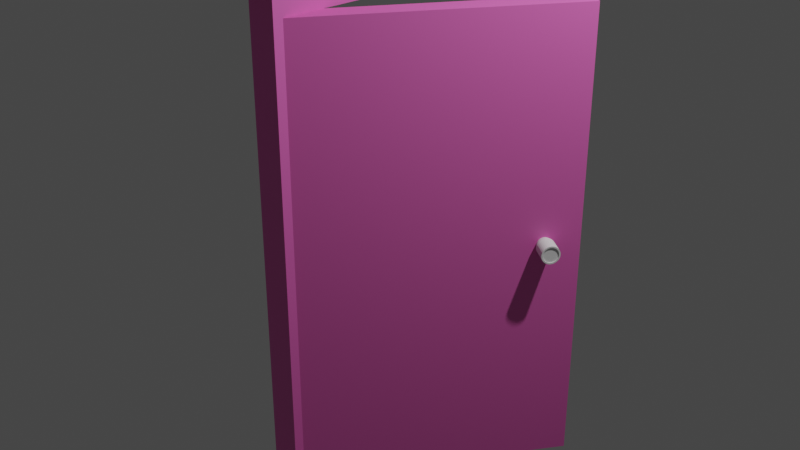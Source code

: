 # Source: door.blend  (saved by Blender 3.6.14; exported with 4.5.12 LTS)
import bpy
from mathutils import Matrix  # noqa: F401  (used for matrix-valued properties, if any)

bpy.ops.wm.read_factory_settings(use_empty=True)
scene = bpy.context.scene
scene.name = 'Scene'

# ---- collections
col_collection = bpy.data.collections.new('Collection'); scene.collection.children.link(col_collection)

# ---- materials (node trees are filled in below, after node groups)
mat_material = bpy.data.materials.new('Material')
mat_material.alpha_threshold = 0.0
mat_material.use_transparent_shadow = False
mat_material.roughness = 0.5
mat_material.line_color = (0.0, 0.0, 0.0, 1.0)

# ---- material node trees
mat_material.use_nodes = True; mat_material.node_tree.nodes.clear()
_N = mat_material.node_tree.nodes; _L = mat_material.node_tree.links
n0 = _N.new('ShaderNodeOutputMaterial'); n0.name = 'Material Output'; n0.location = (300, 300)
n1 = _N.new('ShaderNodeBsdfPrincipled'); n1.name = 'Principled BSDF'; n1.location = (10, 300)
n1.distribution = 'GGX'
n1.subsurface_method = 'RANDOM_WALK_SKIN'
n1.inputs[0].default_value = (0.8, 0.1386, 0.496, 1.0)
n1.inputs[3].default_value = 1.45
n1.inputs[27].default_value = (0.0, 0.0, 0.0, 1.0)
n1.inputs[28].default_value = 1.0
_L.new(n1.outputs[0], n0.inputs[0])
n0.is_active_output = True

# ---- world
world_world = bpy.data.worlds.new('World'); scene.world = world_world
world_world.use_nodes = True; world_world.node_tree.nodes.clear()
_N = world_world.node_tree.nodes; _L = world_world.node_tree.links
n0 = _N.new('ShaderNodeOutputWorld'); n0.name = 'World Output'; n0.location = (300, 300)
n1 = _N.new('ShaderNodeBackground'); n1.name = 'Background'; n1.location = (10, 300)
n1.inputs[0].default_value = (0.05088, 0.05088, 0.05088, 1.0)
_L.new(n1.outputs[0], n0.inputs[0])
n0.is_active_output = True
world_world.color = (0.05088, 0.05088, 0.05088)
world_world.use_sun_shadow = False
world_world.sun_shadow_jitter_overblur = 0.0

# ---- cameras
cam_camera = bpy.data.cameras.new('Camera')
cam_camera.clip_end = 100.0
cam_camera.ortho_scale = 7.314

# ---- lights
light_light = bpy.data.lights.new('Light', 'POINT')
light_light.transmission_factor = 0.0
light_light.energy = 1000.0
light_light.shadow_soft_size = 0.1
light_light.shadow_maximum_resolution = 0.006
light_light.use_absolute_resolution = True

# ---- meshes
me_cube = bpy.data.meshes.new('Cube')
me_cube.from_pydata([(0.1634, 1.35, -2.398), (0.1634, 1.35, 2.398), (0.1634, -1.35, -2.398), (0.1634, -1.35, 2.398), (-0.1634, 1.35, -2.398), (-0.1634, 1.35, 2.398), (-0.1634, -1.35, -2.398), (-0.1634, -1.35, 2.398), (-0.1634, 1.574, 2.623), (-0.1634, -1.574, 2.623), (0.1634, 1.574, -2.623), (0.1634, 1.574, 2.623), (-0.1634, -1.574, -2.623), (0.1634, -1.574, -2.623), (0.1634, -1.574, 2.623), (-0.1634, 1.574, -2.623), (-0.1634, 1.35, 2.398), (-0.1634, -1.35, 2.398), (0.1634, 1.35, -2.398), (0.1634, 1.35, 2.398), (-0.1634, -1.35, -2.398), (0.1634, -1.35, -2.398), (0.1634, -1.35, 2.398), (-0.1634, 1.35, -2.398), (0.1634, 1.574, 2.623), (-0.1634, -1.574, 2.623), (0.1634, -1.574, 2.623), (-0.1634, 1.574, 2.623), (0.1634, 1.35, 2.398), (-0.1634, -1.35, 2.398), (0.1634, -1.35, 2.398), (-0.1634, 1.35, 2.398), (0.1634, 1.35, 2.398), (-0.1634, -1.35, 2.398), (0.1634, -1.35, 2.398), (-0.1634, 1.35, 2.398), (-0.1634, 1.574, 2.623), (0.1634, 1.574, -2.623), (-0.1634, 1.574, -2.623), (0.1634, 1.574, 2.623), (-0.1634, 1.35, 2.398), (0.1634, 1.35, -2.398), (-0.1634, 1.35, -2.398), (0.1634, 1.35, 2.398), (-0.1634, 1.35, 2.398), (0.1634, 1.35, -2.398), (-0.1634, 1.35, -2.398), (0.1634, 1.35, 2.398), (0.1634, 1.35, 2.398), (-0.1634, 1.35, 2.398), (-0.1634, -1.574, -2.623), (-0.1634, -1.35, -2.398), (-0.1634, -1.35, -2.398), (0.1634, 1.574, -2.623), (0.1634, -1.574, -2.623), (-0.1634, 1.574, -2.623), (0.1634, 1.35, -2.398), (0.1634, -1.35, -2.398), (-0.1634, 1.35, -2.398), (0.1634, 1.35, -2.398), (0.1634, -1.35, -2.398), (-0.1634, 1.35, -2.398), (0.1634, 1.35, -2.398), (-0.1634, 1.35, -2.398), (-0.1634, -1.574, 2.623), (0.1634, -1.574, -2.623), (-0.1634, -1.35, 2.398), (0.1634, -1.35, -2.398), (-0.1634, -1.35, 2.398), (0.1634, -1.35, -2.398), (0.1634, -1.472, 2.398), (-0.1634, -1.574, -2.623), (0.1634, -1.574, 2.623), (-0.1634, -1.35, -2.398), (0.1634, -1.35, 2.398), (-0.1634, -1.35, -2.398), (0.1634, -1.35, 2.398), (-0.1634, -1.35, 2.398), (-0.1634, -1.35, -2.398), (0.1634, -1.472, -2.398), (0.1634, -1.472, -2.398), (0.1634, -1.472, 2.398), (-0.03215, -1.35, -2.398), (-0.03215, -1.35, 2.398), (0.1634, -1.472, -2.398), (0.1634, -1.472, 2.398), (-0.03215, -1.35, -2.398), (-0.03215, -1.35, 2.398), (1.626, 0.8685, -2.398), (1.626, 0.8685, 2.398), (1.43, 0.9907, -2.398), (1.43, 0.9907, 2.398), (0.1634, -1.801, 2.829), (0.1634, 1.801, 2.829), (-0.1634, 1.801, 2.829), (-0.1634, -1.801, 2.829), (-0.1634, -2.022, -2.805), (-0.1634, 2.022, -2.805), (0.1634, 2.022, -2.805), (0.1634, -2.022, -2.805), (0.1634, 2.022, -2.805), (-0.1634, 2.022, -2.805), (-0.1634, -2.022, -2.805), (0.1634, -2.022, -2.805), (-0.1634, 2.022, -2.805), (0.1634, 2.022, -2.805), (-0.1634, -2.022, -2.805), (0.1634, -2.022, -2.805)], [], [(65, 71, 12, 13), (54, 13, 12, 50), (67, 2, 21, 69), (64, 72, 14, 9), (43, 1, 19, 47), (55, 15, 10, 53), (40, 5, 8, 36), (28, 1, 11, 24), (29, 7, 9, 25), (57, 2, 13, 54), (58, 4, 15, 55), (41, 0, 10, 37), (73, 6, 12, 71), (74, 3, 14, 72), (63, 46, 23, 61), (79, 69, 21, 60), (30, 3, 22, 34), (56, 0, 18, 59), (42, 4, 23, 46), (31, 5, 16, 35), (51, 6, 20, 52), (66, 7, 17, 68), (7, 29, 33, 17), (58, 31, 35, 61), (1, 28, 32, 19), (57, 30, 34, 60), (76, 70, 34, 22), (44, 49, 35, 16), (5, 31, 27, 8), (3, 30, 26, 14), (51, 29, 25, 50), (56, 28, 24, 53), (8, 27, 24, 11), (14, 26, 25, 9), (68, 77, 49, 44), (19, 32, 48, 47), (5, 40, 44, 16), (73, 42, 46, 75), (59, 18, 45, 62), (78, 75, 46, 63), (1, 43, 39, 11), (4, 42, 38, 15), (67, 41, 37, 65), (66, 40, 36, 64), (74, 43, 47, 76), (8, 11, 39, 36), (0, 41, 45, 18), (10, 15, 38, 37), (79, 70, 81, 80), (32, 59, 62, 48), (0, 56, 53, 10), (6, 51, 50, 12), (2, 57, 60, 21), (4, 58, 61, 23), (29, 51, 52, 33), (28, 56, 59, 32), (70, 79, 60, 34), (49, 63, 61, 35), (31, 58, 55, 27), (30, 57, 54, 26), (27, 55, 53, 24), (26, 54, 50, 25), (78, 63, 62, 79), (33, 52, 78, 77), (3, 74, 76, 22), (7, 66, 64, 9), (2, 67, 65, 13), (52, 20, 75, 78), (6, 73, 75, 20), (17, 33, 77, 68), (47, 48, 70, 76), (40, 66, 68, 44), (62, 45, 69, 79), (43, 74, 72, 39), (42, 73, 71, 38), (39, 72, 92, 93), (41, 67, 69, 45), (37, 38, 97, 98), (44, 68, 70, 48), (48, 62, 63, 49), (80, 81, 85, 84), (78, 79, 80, 82), (77, 78, 82, 83), (70, 77, 83, 81), (86, 84, 88, 90), (81, 83, 87, 85), (83, 82, 86, 87), (82, 80, 84, 86), (89, 91, 90, 88), (84, 85, 89, 88), (85, 87, 91, 89), (87, 86, 90, 91), (94, 93, 92, 95), (36, 39, 93, 94), (64, 36, 94, 95), (72, 64, 95, 92), (71, 65, 99, 96), (38, 71, 96, 97), (65, 37, 98, 99), (102, 103, 107, 106), (97, 101, 100, 98), (96, 102, 101, 97), (99, 103, 102, 96), (98, 100, 103, 99), (105, 104, 106, 107), (100, 101, 104, 105), (103, 100, 105, 107), (101, 102, 106, 104)])
_uv = me_cube.uv_layers.new(name='UVMap')
_uv.uv.foreach_set('vector', [0.625, 0.75, 0.875, 0.75, 0.875, 0.75, 0.625, 0.75, 0.625, 0.75, 0.625, 0.75, 0.625, 1.0, 0.625, 1.0, 0.6143, 0.7322, 0.6143, 0.7322, 0.6143, 0.7322, 0.6143, 0.7322, 0.125, 0.75, 0.375, 0.75, 0.375, 0.75, 0.125, 0.75, 0.3857, 0.5178, 0.3857, 0.5178, 0.3857, 0.5178, 0.3857, 0.5178, 0.625, 0.25, 0.625, 0.25, 0.625, 0.5, 0.625, 0.5, 0.3857, 0.2322, 0.3857, 0.2322, 0.375, 0.25, 0.375, 0.25, 0.3857, 0.5178, 0.3857, 0.5178, 0.375, 0.5, 0.375, 0.5, 0.3857, 0.0178, 0.3857, 0.0178, 0.375, 0.0, 0.375, 0.0, 0.6143, 0.7322, 0.6143, 0.7322, 0.625, 0.75, 0.625, 0.75, 0.6143, 0.2322, 0.6143, 0.2322, 0.625, 0.25, 0.625, 0.25, 0.6143, 0.5178, 0.6143, 0.5178, 0.625, 0.5, 0.625, 0.5, 0.6143, 0.0178, 0.6143, 0.0178, 0.625, 0.0, 0.625, 0.0, 0.3857, 0.7322, 0.3857, 0.7322, 0.375, 0.75, 0.375, 0.75, 0.6143, 0.2322, 0.6143, 0.2322, 0.6143, 0.2322, 0.6143, 0.2322, 0.6143, 0.7322, 0.6143, 0.7322, 0.6143, 0.7322, 0.6143, 0.7322, 0.3857, 0.7322, 0.3857, 0.7322, 0.3857, 0.7322, 0.3857, 0.7322, 0.6143, 0.5178, 0.6143, 0.5178, 0.6143, 0.5178, 0.6143, 0.5178, 0.6143, 0.2322, 0.6143, 0.2322, 0.6143, 0.2322, 0.6143, 0.2322, 0.3857, 0.2322, 0.3857, 0.2322, 0.3857, 0.2322, 0.3857, 0.2322, 0.6143, 0.0178, 0.6143, 0.0178, 0.6143, 0.0178, 0.6143, 0.0178, 0.3857, 0.0178, 0.3857, 0.0178, 0.3857, 0.0178, 0.3857, 0.0178, 0.3857, 0.0178, 0.3857, 0.0178, 0.3857, 0.0178, 0.3857, 0.0178, 0.6143, 0.2322, 0.3857, 0.2322, 0.3857, 0.2322, 0.6143, 0.2322, 0.3857, 0.5178, 0.3857, 0.5178, 0.3857, 0.5178, 0.3857, 0.5178, 0.6143, 0.7322, 0.3857, 0.7322, 0.3857, 0.7322, 0.6143, 0.7322, 0.3857, 0.7322, 0.3857, 0.7322, 0.3857, 0.7322, 0.3857, 0.7322, 0.3857, 0.2322, 0.3857, 0.2322, 0.3857, 0.2322, 0.3857, 0.2322, 0.3857, 0.2322, 0.3857, 0.2322, 0.375, 0.25, 0.375, 0.25, 0.3857, 0.7322, 0.3857, 0.7322, 0.375, 0.75, 0.375, 0.75, 0.6143, 0.0178, 0.3857, 0.0178, 0.375, 0.0, 0.625, 0.0, 0.6143, 0.5178, 0.3857, 0.5178, 0.375, 0.5, 0.625, 0.5, 0.375, 0.25, 0.375, 0.25, 0.375, 0.5, 0.375, 0.5, 0.375, 0.75, 0.375, 0.75, 0.375, 1.0, 0.375, 1.0, 0.3857, 0.0178, 0.3857, 0.0178, 0.3857, 0.2322, 0.3857, 0.2322, 0.3857, 0.5178, 0.3857, 0.5178, 0.3857, 0.5178, 0.3857, 0.5178, 0.3857, 0.2322, 0.3857, 0.2322, 0.3857, 0.2322, 0.3857, 0.2322, 0.6143, 0.0178, 0.6143, 0.2322, 0.6143, 0.2322, 0.6143, 0.0178, 0.6143, 0.5178, 0.6143, 0.5178, 0.6143, 0.5178, 0.6143, 0.5178, 0.6143, 0.0178, 0.6143, 0.0178, 0.6143, 0.2322, 0.6143, 0.2322, 0.3857, 0.5178, 0.3857, 0.5178, 0.375, 0.5, 0.375, 0.5, 0.6143, 0.2322, 0.6143, 0.2322, 0.625, 0.25, 0.625, 0.25, 0.6143, 0.7322, 0.6143, 0.5178, 0.625, 0.5, 0.625, 0.75, 0.3857, 0.0178, 0.3857, 0.2322, 0.375, 0.25, 0.375, 0.0, 0.3857, 0.7322, 0.3857, 0.5178, 0.3857, 0.5178, 0.3857, 0.7322, 0.125, 0.5, 0.375, 0.5, 0.375, 0.5, 0.125, 0.5, 0.6143, 0.5178, 0.6143, 0.5178, 0.6143, 0.5178, 0.6143, 0.5178, 0.625, 0.5, 0.875, 0.5, 0.875, 0.5, 0.625, 0.5, 0.6143, 0.7322, 0.3857, 0.7322, 0.3857, 0.7322, 0.6143, 0.7322, 0.3857, 0.5178, 0.6143, 0.5178, 0.6143, 0.5178, 0.3857, 0.5178, 0.6143, 0.5178, 0.6143, 0.5178, 0.625, 0.5, 0.625, 0.5, 0.6143, 0.0178, 0.6143, 0.0178, 0.625, 0.0, 0.625, 0.0, 0.6143, 0.7322, 0.6143, 0.7322, 0.6143, 0.7322, 0.6143, 0.7322, 0.6143, 0.2322, 0.6143, 0.2322, 0.6143, 0.2322, 0.6143, 0.2322, 0.3857, 0.0178, 0.6143, 0.0178, 0.6143, 0.0178, 0.3857, 0.0178, 0.3857, 0.5178, 0.6143, 0.5178, 0.6143, 0.5178, 0.3857, 0.5178, 0.3857, 0.7322, 0.6143, 0.7322, 0.6143, 0.7322, 0.3857, 0.7322, 0.3857, 0.2322, 0.6143, 0.2322, 0.6143, 0.2322, 0.3857, 0.2322, 0.3857, 0.2322, 0.6143, 0.2322, 0.625, 0.25, 0.375, 0.25, 0.3857, 0.7322, 0.6143, 0.7322, 0.625, 0.75, 0.375, 0.75, 0.375, 0.25, 0.625, 0.25, 0.625, 0.5, 0.375, 0.5, 0.375, 0.75, 0.625, 0.75, 0.625, 1.0, 0.375, 1.0, 0.6143, 0.0178, 0.6143, 0.2322, 0.6143, 0.5178, 0.6143, 0.7322, 0.3857, 0.0178, 0.6143, 0.0178, 0.6143, 0.0178, 0.3857, 0.0178, 0.3857, 0.7322, 0.3857, 0.7322, 0.3857, 0.7322, 0.3857, 0.7322, 0.3857, 0.0178, 0.3857, 0.0178, 0.375, 0.0, 0.375, 0.0, 0.6143, 0.7322, 0.6143, 0.7322, 0.625, 0.75, 0.625, 0.75, 0.6143, 0.0178, 0.6143, 0.0178, 0.6143, 0.0178, 0.6143, 0.0178, 0.6143, 0.0178, 0.6143, 0.0178, 0.6143, 0.0178, 0.6143, 0.0178, 0.3857, 0.0178, 0.3857, 0.0178, 0.3857, 0.0178, 0.3857, 0.0178, 0.3857, 0.5178, 0.3857, 0.5178, 0.3857, 0.7322, 0.3857, 0.7322, 0.3857, 0.2322, 0.3857, 0.0178, 0.3857, 0.0178, 0.3857, 0.2322, 0.6143, 0.5178, 0.6143, 0.5178, 0.6143, 0.7322, 0.6143, 0.7322, 0.3857, 0.5178, 0.3857, 0.7322, 0.375, 0.75, 0.375, 0.5, 0.6143, 0.2322, 0.6143, 0.0178, 0.625, 0.0, 0.625, 0.25, 0.375, 0.5, 0.375, 0.75, 0.375, 0.75, 0.375, 0.5, 0.6143, 0.5178, 0.6143, 0.7322, 0.6143, 0.7322, 0.6143, 0.5178, 0.625, 0.5, 0.875, 0.5, 0.875, 0.5, 0.625, 0.5, 0.3857, 0.2322, 0.3857, 0.0178, 0.3857, 0.7322, 0.3857, 0.5178, 0.3857, 0.5178, 0.6143, 0.5178, 0.6143, 0.2322, 0.3857, 0.2322, 0.6143, 0.7322, 0.3857, 0.7322, 0.3857, 0.7322, 0.6143, 0.7322, 0.6143, 0.0178, 0.6143, 0.7322, 0.6143, 0.7322, 0.6143, 0.0178, 0.3857, 0.0178, 0.6143, 0.0178, 0.6143, 0.0178, 0.3857, 0.0178, 0.0, 0.0, 0.0, 0.0, 0.0, 0.0, 0.0, 0.0, 0.6143, 0.0178, 0.6143, 0.7322, 0.6143, 0.7322, 0.6143, 0.0178, 0.0, 0.0, 0.0, 0.0, 0.0, 0.0, 0.0, 0.0, 0.3857, 0.0178, 0.6143, 0.0178, 0.6143, 0.0178, 0.3857, 0.0178, 0.6143, 0.0178, 0.6143, 0.7322, 0.6143, 0.7322, 0.6143, 0.0178, 0.3857, 0.7322, 0.3857, 0.0178, 0.6143, 0.0178, 0.6143, 0.7322, 0.6143, 0.7322, 0.3857, 0.7322, 0.3857, 0.7322, 0.6143, 0.7322, 0.0, 0.0, 0.0, 0.0, 0.0, 0.0, 0.0, 0.0, 0.3857, 0.0178, 0.6143, 0.0178, 0.6143, 0.0178, 0.3857, 0.0178, 0.125, 0.5, 0.375, 0.5, 0.375, 0.75, 0.125, 0.75, 0.125, 0.5, 0.375, 0.5, 0.375, 0.5, 0.125, 0.5, 0.375, 0.0, 0.375, 0.25, 0.375, 0.25, 0.375, 0.0, 0.375, 0.75, 0.125, 0.75, 0.125, 0.75, 0.375, 0.75, 0.875, 0.75, 0.625, 0.75, 0.625, 0.75, 0.875, 0.75, 0.625, 0.25, 0.625, 0.0, 0.625, 0.0, 0.625, 0.25, 0.625, 0.75, 0.625, 0.5, 0.625, 0.5, 0.625, 0.75, 0.875, 0.75, 0.625, 0.75, 0.625, 0.75, 0.875, 0.75, 0.875, 0.5, 0.875, 0.5, 0.625, 0.5, 0.625, 0.5, 0.875, 0.75, 0.875, 0.75, 0.875, 0.5, 0.875, 0.5, 0.625, 0.75, 0.625, 0.75, 0.875, 0.75, 0.875, 0.75, 0.625, 0.5, 0.625, 0.5, 0.625, 0.75, 0.625, 0.75, 0.625, 0.5, 0.875, 0.5, 0.875, 0.75, 0.625, 0.75, 0.625, 0.5, 0.875, 0.5, 0.875, 0.5, 0.625, 0.5, 0.625, 0.75, 0.625, 0.5, 0.625, 0.5, 0.625, 0.75, 0.875, 0.5, 0.875, 0.75, 0.875, 0.75, 0.875, 0.5])
me_cube.materials.append(mat_material)
me_cube.use_mirror_y = True
me_cube.use_mirror_vertex_groups = False
me_cube.update()
me_x = bpy.data.meshes.new('円柱')
me_x.from_pydata([(1.358, 0.5303, 0.05085), (1.256, 0.597, 0.05103), (1.359, 0.5313, 0.06277), (1.256, 0.598, 0.06294), (1.361, 0.5342, 0.07423), (1.258, 0.6009, 0.0744), (1.364, 0.5389, 0.08479), (1.261, 0.6056, 0.08497), (1.368, 0.5453, 0.09405), (1.266, 0.6119, 0.09422), (1.373, 0.553, 0.1016), (1.271, 0.6197, 0.1018), (1.379, 0.5619, 0.1073), (1.276, 0.6285, 0.1075), (1.385, 0.5715, 0.1108), (1.283, 0.6381, 0.1109), (1.392, 0.5815, 0.1119), (1.289, 0.6481, 0.1121), (1.398, 0.5914, 0.1108), (1.296, 0.6581, 0.1109), (1.404, 0.6011, 0.1073), (1.302, 0.6677, 0.1075), (1.41, 0.6099, 0.1016), (1.308, 0.6766, 0.1018), (1.415, 0.6177, 0.09405), (1.313, 0.6843, 0.09422), (1.419, 0.624, 0.08479), (1.317, 0.6907, 0.08497), (1.422, 0.6288, 0.07423), (1.32, 0.6955, 0.0744), (1.424, 0.6317, 0.06277), (1.322, 0.6984, 0.06294), (1.425, 0.6327, 0.05085), (1.322, 0.6994, 0.05103), (1.424, 0.6317, 0.03893), (1.322, 0.6984, 0.03911), (1.422, 0.6288, 0.02747), (1.32, 0.6955, 0.02765), (1.419, 0.6241, 0.01691), (1.317, 0.6908, 0.01709), (1.415, 0.6177, 0.007655), (1.313, 0.6844, 0.007829), (1.41, 0.61, 5.785e-05), (1.308, 0.6767, 0.0002311), (1.404, 0.6011, -0.005588), (1.302, 0.6678, -0.005414), (1.398, 0.5915, -0.009064), (1.296, 0.6582, -0.008891), (1.391, 0.5816, -0.01024), (1.289, 0.6482, -0.01006), (1.385, 0.5716, -0.009064), (1.283, 0.6382, -0.008891), (1.379, 0.562, -0.005588), (1.276, 0.6286, -0.005414), (1.373, 0.5531, 5.785e-05), (1.271, 0.6198, 0.0002311), (1.368, 0.5453, 0.007655), (1.266, 0.612, 0.007829), (1.364, 0.539, 0.01691), (1.261, 0.6056, 0.01709), (1.361, 0.5342, 0.02747), (1.258, 0.6009, 0.02765), (1.359, 0.5313, 0.03893), (1.256, 0.598, 0.03911), (1.358, 0.5303, 0.05085), (1.359, 0.5313, 0.06277), (1.256, 0.598, 0.06294), (1.256, 0.597, 0.05103), (1.361, 0.5342, 0.07423), (1.258, 0.6009, 0.0744), (1.364, 0.5389, 0.08479), (1.261, 0.6056, 0.08497), (1.368, 0.5453, 0.09405), (1.266, 0.6119, 0.09422), (1.373, 0.553, 0.1016), (1.271, 0.6197, 0.1018), (1.379, 0.5619, 0.1073), (1.276, 0.6285, 0.1075), (1.385, 0.5715, 0.1108), (1.283, 0.6381, 0.1109), (1.392, 0.5815, 0.1119), (1.289, 0.6481, 0.1121), (1.398, 0.5914, 0.1108), (1.296, 0.6581, 0.1109), (1.404, 0.6011, 0.1073), (1.302, 0.6677, 0.1075), (1.41, 0.6099, 0.1016), (1.308, 0.6766, 0.1018), (1.415, 0.6177, 0.09405), (1.313, 0.6843, 0.09422), (1.419, 0.624, 0.08479), (1.317, 0.6907, 0.08497), (1.422, 0.6288, 0.07423), (1.32, 0.6955, 0.0744), (1.424, 0.6317, 0.06277), (1.322, 0.6984, 0.06294), (1.425, 0.6327, 0.05085), (1.322, 0.6994, 0.05103), (1.424, 0.6317, 0.03893), (1.322, 0.6984, 0.03911), (1.422, 0.6288, 0.02747), (1.32, 0.6955, 0.02765), (1.419, 0.6241, 0.01691), (1.317, 0.6908, 0.01709), (1.415, 0.6177, 0.007655), (1.313, 0.6844, 0.007829), (1.41, 0.61, 5.785e-05), (1.308, 0.6767, 0.0002311), (1.404, 0.6011, -0.005588), (1.302, 0.6678, -0.005414), (1.398, 0.5915, -0.009064), (1.296, 0.6582, -0.008891), (1.391, 0.5816, -0.01024), (1.289, 0.6482, -0.01006), (1.385, 0.5716, -0.009064), (1.283, 0.6382, -0.008891), (1.379, 0.562, -0.005588), (1.276, 0.6286, -0.005414), (1.373, 0.5531, 5.785e-05), (1.271, 0.6198, 0.0002311), (1.368, 0.5453, 0.007655), (1.266, 0.612, 0.007829), (1.364, 0.539, 0.01691), (1.261, 0.6056, 0.01709), (1.361, 0.5342, 0.02747), (1.258, 0.6009, 0.02765), (1.359, 0.5313, 0.03893), (1.256, 0.598, 0.03911), (1.426, 0.4463, 0.05071), (1.427, 0.4478, 0.06914), (1.43, 0.4523, 0.08686), (1.435, 0.4596, 0.1032), (1.441, 0.4694, 0.1175), (1.449, 0.4814, 0.1292), (1.458, 0.4951, 0.138), (1.468, 0.5099, 0.1434), (1.478, 0.5254, 0.1452), (1.488, 0.5408, 0.1434), (1.497, 0.5557, 0.138), (1.506, 0.5694, 0.1292), (1.514, 0.5814, 0.1175), (1.521, 0.5912, 0.1032), (1.525, 0.5985, 0.08686), (1.528, 0.6031, 0.06914), (1.529, 0.6046, 0.05071), (1.528, 0.6031, 0.03228), (1.525, 0.5986, 0.01456), (1.52, 0.5913, -0.001771), (1.514, 0.5815, -0.01609), (1.506, 0.5695, -0.02783), (1.497, 0.5558, -0.03656), (1.488, 0.541, -0.04194), (1.478, 0.5255, -0.04375), (1.467, 0.5101, -0.04194), (1.458, 0.4952, -0.03656), (1.449, 0.4815, -0.02783), (1.441, 0.4695, -0.01609), (1.435, 0.4597, -0.001771), (1.43, 0.4523, 0.01456), (1.427, 0.4478, 0.03228), (1.149, 0.629, 0.06961), (1.148, 0.6275, 0.05118), (1.152, 0.6335, 0.08733), (1.157, 0.6408, 0.1037), (1.163, 0.6506, 0.118), (1.171, 0.6626, 0.1297), (1.18, 0.6763, 0.1384), (1.189, 0.6911, 0.1438), (1.199, 0.7065, 0.1456), (1.21, 0.722, 0.1438), (1.219, 0.7368, 0.1384), (1.228, 0.7505, 0.1297), (1.236, 0.7625, 0.118), (1.242, 0.7724, 0.1037), (1.247, 0.7797, 0.08733), (1.25, 0.7842, 0.06961), (1.251, 0.7858, 0.05118), (1.25, 0.7843, 0.03275), (1.247, 0.7798, 0.01503), (1.242, 0.7725, -0.001301), (1.236, 0.7626, -0.01561), (1.228, 0.7507, -0.02736), (1.219, 0.737, -0.03609), (1.209, 0.7221, -0.04147), (1.199, 0.7067, -0.04328), (1.189, 0.6912, -0.04147), (1.18, 0.6764, -0.03609), (1.171, 0.6627, -0.02736), (1.163, 0.6507, -0.01561), (1.156, 0.6408, -0.001301), (1.152, 0.6335, 0.01503), (1.149, 0.629, 0.03275), (1.426, 0.4463, 0.05071), (1.427, 0.4478, 0.06914), (1.43, 0.4523, 0.08686), (1.435, 0.4596, 0.1032), (1.441, 0.4694, 0.1175), (1.449, 0.4814, 0.1292), (1.458, 0.4951, 0.138), (1.468, 0.5099, 0.1434), (1.478, 0.5254, 0.1452), (1.488, 0.5408, 0.1434), (1.497, 0.5557, 0.138), (1.506, 0.5694, 0.1292), (1.514, 0.5814, 0.1175), (1.521, 0.5912, 0.1032), (1.525, 0.5985, 0.08686), (1.528, 0.6031, 0.06914), (1.529, 0.6046, 0.05071), (1.528, 0.6031, 0.03228), (1.525, 0.5986, 0.01456), (1.52, 0.5913, -0.001771), (1.514, 0.5815, -0.01609), (1.506, 0.5695, -0.02783), (1.497, 0.5558, -0.03656), (1.488, 0.541, -0.04194), (1.478, 0.5255, -0.04375), (1.467, 0.5101, -0.04194), (1.458, 0.4952, -0.03656), (1.449, 0.4815, -0.02783), (1.441, 0.4695, -0.01609), (1.435, 0.4597, -0.001771), (1.43, 0.4523, 0.01456), (1.427, 0.4478, 0.03228), (1.149, 0.629, 0.06961), (1.148, 0.6275, 0.05118), (1.152, 0.6335, 0.08733), (1.157, 0.6408, 0.1037), (1.163, 0.6506, 0.118), (1.171, 0.6626, 0.1297), (1.18, 0.6763, 0.1384), (1.189, 0.6911, 0.1438), (1.199, 0.7065, 0.1456), (1.21, 0.722, 0.1438), (1.219, 0.7368, 0.1384), (1.228, 0.7505, 0.1297), (1.236, 0.7625, 0.118), (1.242, 0.7724, 0.1037), (1.247, 0.7797, 0.08733), (1.25, 0.7842, 0.06961), (1.251, 0.7858, 0.05118), (1.25, 0.7843, 0.03275), (1.247, 0.7798, 0.01503), (1.242, 0.7725, -0.001301), (1.236, 0.7626, -0.01561), (1.228, 0.7507, -0.02736), (1.219, 0.737, -0.03609), (1.209, 0.7221, -0.04147), (1.199, 0.7067, -0.04328), (1.189, 0.6912, -0.04147), (1.18, 0.6764, -0.03609), (1.171, 0.6627, -0.02736), (1.163, 0.6507, -0.01561), (1.156, 0.6408, -0.001301), (1.152, 0.6335, 0.01503), (1.149, 0.629, 0.03275), (1.582, 0.363, 0.05046), (1.582, 0.3643, 0.06595), (1.585, 0.3681, 0.08085), (1.589, 0.3742, 0.09457), (1.594, 0.3825, 0.1066), (1.601, 0.3926, 0.1165), (1.608, 0.4041, 0.1238), (1.616, 0.4165, 0.1283), (1.625, 0.4295, 0.1299), (1.633, 0.4425, 0.1283), (1.642, 0.455, 0.1238), (1.649, 0.4665, 0.1165), (1.656, 0.4766, 0.1066), (1.661, 0.4849, 0.09457), (1.665, 0.491, 0.08085), (1.667, 0.4948, 0.06595), (1.668, 0.4961, 0.05046), (1.667, 0.4949, 0.03497), (1.665, 0.4911, 0.02007), (1.661, 0.485, 0.006343), (1.655, 0.4767, -0.00569), (1.649, 0.4666, -0.01556), (1.641, 0.4551, -0.0229), (1.633, 0.4426, -0.02742), (1.625, 0.4297, -0.02895), (1.616, 0.4167, -0.02742), (1.608, 0.4042, -0.0229), (1.601, 0.3927, -0.01556), (1.594, 0.3826, -0.00569), (1.589, 0.3743, 0.006343), (1.585, 0.3681, 0.02007), (1.582, 0.3643, 0.03497), (1.024, 0.7326, 0.06614), (1.023, 0.7314, 0.05141), (1.026, 0.7362, 0.08031), (1.03, 0.7421, 0.09337), (1.035, 0.7499, 0.1048), (1.041, 0.7595, 0.1142), (1.048, 0.7705, 0.1212), (1.056, 0.7823, 0.1255), (1.064, 0.7947, 0.1269), (1.072, 0.807, 0.1255), (1.08, 0.8189, 0.1212), (1.087, 0.8298, 0.1142), (1.093, 0.8394, 0.1048), (1.098, 0.8473, 0.09337), (1.102, 0.8532, 0.08031), (1.104, 0.8568, 0.06614), (1.105, 0.858, 0.05141), (1.104, 0.8568, 0.03667), (1.102, 0.8532, 0.0225), (1.098, 0.8474, 0.009443), (1.093, 0.8395, -0.002003), (1.087, 0.8299, -0.0114), (1.08, 0.819, -0.01838), (1.072, 0.8071, -0.02267), (1.064, 0.7948, -0.02413), (1.056, 0.7824, -0.02267), (1.048, 0.7706, -0.01838), (1.041, 0.7596, -0.0114), (1.035, 0.75, -0.002003), (1.03, 0.7421, 0.009443), (1.026, 0.7363, 0.0225), (1.024, 0.7327, 0.03667), (1.573, 0.3504, 0.05046), (1.574, 0.3519, 0.06889), (1.577, 0.3564, 0.08661), (1.582, 0.3637, 0.1029), (1.588, 0.3736, 0.1173), (1.596, 0.3856, 0.129), (1.605, 0.3992, 0.1377), (1.615, 0.4141, 0.1431), (1.625, 0.4295, 0.1449), (1.635, 0.445, 0.1431), (1.645, 0.4598, 0.1377), (1.654, 0.4735, 0.129), (1.661, 0.4855, 0.1173), (1.668, 0.4954, 0.1029), (1.672, 0.5027, 0.08661), (1.675, 0.5072, 0.06889), (1.676, 0.5088, 0.05046), (1.675, 0.5072, 0.03203), (1.672, 0.5028, 0.01431), (1.668, 0.4954, -0.002021), (1.661, 0.4856, -0.01633), (1.653, 0.4736, -0.02808), (1.644, 0.46, -0.03681), (1.635, 0.4451, -0.04219), (1.625, 0.4297, -0.044), (1.615, 0.4142, -0.04219), (1.605, 0.3994, -0.03681), (1.596, 0.3857, -0.02808), (1.588, 0.3737, -0.01633), (1.582, 0.3638, -0.002021), (1.577, 0.3565, 0.01431), (1.574, 0.352, 0.03203), (1.574, 0.3676, 0.05047), (1.575, 0.3689, 0.06596), (1.578, 0.3727, 0.08086), (1.582, 0.3788, 0.09459), (1.587, 0.3871, 0.1066), (1.594, 0.3972, 0.1165), (1.601, 0.4087, 0.1238), (1.609, 0.4212, 0.1283), (1.618, 0.4341, 0.1299), (1.626, 0.4471, 0.1283), (1.634, 0.4596, 0.1238), (1.642, 0.4711, 0.1165), (1.648, 0.4812, 0.1066), (1.654, 0.4895, 0.09459), (1.658, 0.4956, 0.08086), (1.66, 0.4994, 0.06596), (1.661, 0.5007, 0.05047), (1.66, 0.4995, 0.03498), (1.658, 0.4957, 0.02008), (1.654, 0.4896, 0.006355), (1.648, 0.4813, -0.005678), (1.642, 0.4712, -0.01555), (1.634, 0.4597, -0.02289), (1.626, 0.4472, -0.02741), (1.618, 0.4343, -0.02893), (1.609, 0.4213, -0.02741), (1.601, 0.4088, -0.02289), (1.594, 0.3973, -0.01555), (1.587, 0.3872, -0.005678), (1.582, 0.3789, 0.006355), (1.578, 0.3727, 0.02008), (1.575, 0.3689, 0.03498), (1.014, 0.7171, 0.06984), (1.012, 0.7156, 0.05141), (1.016, 0.7216, 0.08756), (1.021, 0.7289, 0.1039), (1.028, 0.7387, 0.1182), (1.035, 0.7507, 0.1299), (1.044, 0.7644, 0.1387), (1.054, 0.7792, 0.1441), (1.064, 0.7947, 0.1459), (1.074, 0.8101, 0.1441), (1.084, 0.825, 0.1387), (1.093, 0.8386, 0.1299), (1.101, 0.8507, 0.1182), (1.107, 0.8605, 0.1039), (1.112, 0.8678, 0.08756), (1.115, 0.8724, 0.06984), (1.116, 0.8739, 0.05141), (1.115, 0.8724, 0.03298), (1.112, 0.8679, 0.01526), (1.107, 0.8606, -0.001072), (1.1, 0.8508, -0.01539), (1.093, 0.8388, -0.02713), (1.084, 0.8251, -0.03586), (1.074, 0.8102, -0.04124), (1.064, 0.7948, -0.04305), (1.054, 0.7794, -0.04124), (1.044, 0.7645, -0.03586), (1.035, 0.7508, -0.02713), (1.028, 0.7388, -0.01539), (1.021, 0.729, -0.001072), (1.016, 0.7216, 0.01526), (1.013, 0.7171, 0.03298), (1.036, 0.7249, 0.06612), (1.035, 0.7237, 0.05139), (1.038, 0.7285, 0.08029), (1.042, 0.7343, 0.09335), (1.047, 0.7422, 0.1048), (1.053, 0.7518, 0.1142), (1.06, 0.7627, 0.1212), (1.068, 0.7746, 0.1255), (1.076, 0.7869, 0.1269), (1.084, 0.7993, 0.1255), (1.092, 0.8111, 0.1212), (1.099, 0.8221, 0.1142), (1.105, 0.8317, 0.1048), (1.11, 0.8396, 0.09335), (1.114, 0.8454, 0.08029), (1.116, 0.849, 0.06612), (1.117, 0.8503, 0.05139), (1.116, 0.8491, 0.03665), (1.114, 0.8455, 0.02248), (1.11, 0.8396, 0.009423), (1.105, 0.8318, -0.002023), (1.099, 0.8222, -0.01142), (1.092, 0.8112, -0.0184), (1.084, 0.7994, -0.02269), (1.076, 0.787, -0.02415), (1.068, 0.7747, -0.02269), (1.06, 0.7628, -0.0184), (1.053, 0.7519, -0.01142), (1.047, 0.7423, -0.002023), (1.042, 0.7344, 0.009423), (1.038, 0.7285, 0.02248), (1.036, 0.7249, 0.03665)], [], [(0, 1, 3, 2), (2, 3, 5, 4), (4, 5, 7, 6), (6, 7, 9, 8), (8, 9, 11, 10), (10, 11, 13, 12), (12, 13, 15, 14), (14, 15, 17, 16), (16, 17, 19, 18), (18, 19, 21, 20), (20, 21, 23, 22), (22, 23, 25, 24), (24, 25, 27, 26), (26, 27, 29, 28), (28, 29, 31, 30), (30, 31, 33, 32), (32, 33, 35, 34), (34, 35, 37, 36), (36, 37, 39, 38), (38, 39, 41, 40), (40, 41, 43, 42), (42, 43, 45, 44), (44, 45, 47, 46), (46, 47, 49, 48), (48, 49, 51, 50), (50, 51, 53, 52), (52, 53, 55, 54), (54, 55, 57, 56), (56, 57, 59, 58), (58, 59, 61, 60), (40, 42, 106, 104), (60, 61, 63, 62), (62, 63, 1, 0), (7, 5, 69, 71), (95, 93, 174, 175), (65, 68, 130, 129), (25, 23, 87, 89), (58, 60, 124, 122), (43, 41, 105, 107), (6, 8, 72, 70), (61, 59, 123, 125), (24, 26, 90, 88), (9, 7, 71, 73), (42, 44, 108, 106), (27, 25, 89, 91), (60, 62, 126, 124), (45, 43, 107, 109), (8, 10, 74, 72), (63, 61, 125, 127), (26, 28, 92, 90), (11, 9, 73, 75), (44, 46, 110, 108), (29, 27, 91, 93), (62, 0, 64, 126), (47, 45, 109, 111), (10, 12, 76, 74), (1, 63, 127, 67), (28, 30, 94, 92), (13, 11, 75, 77), (46, 48, 112, 110), (31, 29, 93, 95), (49, 47, 111, 113), (12, 14, 78, 76), (30, 32, 96, 94), (15, 13, 77, 79), (48, 50, 114, 112), (33, 31, 95, 97), (51, 49, 113, 115), (14, 16, 80, 78), (32, 34, 98, 96), (17, 15, 79, 81), (50, 52, 116, 114), (35, 33, 97, 99), (53, 51, 115, 117), (16, 18, 82, 80), (34, 36, 100, 98), (19, 17, 81, 83), (0, 2, 65, 64), (52, 54, 118, 116), (37, 35, 99, 101), (3, 1, 67, 66), (55, 53, 117, 119), (18, 20, 84, 82), (36, 38, 102, 100), (21, 19, 83, 85), (54, 56, 120, 118), (39, 37, 101, 103), (2, 4, 68, 65), (57, 55, 119, 121), (20, 22, 86, 84), (5, 3, 66, 69), (38, 40, 104, 102), (23, 21, 85, 87), (56, 58, 122, 120), (41, 39, 103, 105), (4, 6, 70, 68), (59, 57, 121, 123), (22, 24, 88, 86), (170, 169, 233, 234), (120, 122, 157, 156), (80, 82, 137, 136), (94, 96, 144, 143), (108, 110, 151, 150), (68, 70, 131, 130), (122, 124, 158, 157), (82, 84, 138, 137), (96, 98, 145, 144), (110, 112, 152, 151), (70, 72, 132, 131), (124, 126, 159, 158), (84, 86, 139, 138), (98, 100, 146, 145), (112, 114, 153, 152), (72, 74, 133, 132), (126, 64, 128, 159), (86, 88, 140, 139), (100, 102, 147, 146), (114, 116, 154, 153), (74, 76, 134, 133), (88, 90, 141, 140), (102, 104, 148, 147), (116, 118, 155, 154), (76, 78, 135, 134), (90, 92, 142, 141), (104, 106, 149, 148), (64, 65, 129, 128), (118, 120, 156, 155), (78, 80, 136, 135), (92, 94, 143, 142), (106, 108, 150, 149), (148, 149, 213, 212), (109, 107, 181, 182), (69, 66, 160, 162), (123, 121, 188, 189), (83, 81, 168, 169), (97, 95, 175, 176), (111, 109, 182, 183), (71, 69, 162, 163), (125, 123, 189, 190), (85, 83, 169, 170), (99, 97, 176, 177), (113, 111, 183, 184), (73, 71, 163, 164), (127, 125, 190, 191), (87, 85, 170, 171), (101, 99, 177, 178), (115, 113, 184, 185), (75, 73, 164, 165), (67, 127, 191, 161), (89, 87, 171, 172), (103, 101, 178, 179), (117, 115, 185, 186), (77, 75, 165, 166), (91, 89, 172, 173), (105, 103, 179, 180), (119, 117, 186, 187), (79, 77, 166, 167), (93, 91, 173, 174), (107, 105, 180, 181), (66, 67, 161, 160), (121, 119, 187, 188), (81, 79, 167, 168), (206, 207, 335, 334), (234, 233, 393, 394), (149, 150, 214, 213), (171, 170, 234, 235), (150, 151, 215, 214), (172, 171, 235, 236), (151, 152, 216, 215), (173, 172, 236, 237), (152, 153, 217, 216), (174, 173, 237, 238), (153, 154, 218, 217), (175, 174, 238, 239), (154, 155, 219, 218), (128, 129, 193, 192), (176, 175, 239, 240), (155, 156, 220, 219), (129, 130, 194, 193), (177, 176, 240, 241), (156, 157, 221, 220), (130, 131, 195, 194), (178, 177, 241, 242), (157, 158, 222, 221), (131, 132, 196, 195), (179, 178, 242, 243), (158, 159, 223, 222), (132, 133, 197, 196), (180, 179, 243, 244), (159, 128, 192, 223), (133, 134, 198, 197), (181, 180, 244, 245), (134, 135, 199, 198), (182, 181, 245, 246), (135, 136, 200, 199), (183, 182, 246, 247), (136, 137, 201, 200), (184, 183, 247, 248), (137, 138, 202, 201), (185, 184, 248, 249), (138, 139, 203, 202), (186, 185, 249, 250), (139, 140, 204, 203), (187, 186, 250, 251), (160, 161, 225, 224), (140, 141, 205, 204), (188, 187, 251, 252), (162, 160, 224, 226), (141, 142, 206, 205), (189, 188, 252, 253), (163, 162, 226, 227), (142, 143, 207, 206), (190, 189, 253, 254), (164, 163, 227, 228), (143, 144, 208, 207), (191, 190, 254, 255), (165, 164, 228, 229), (144, 145, 209, 208), (161, 191, 255, 225), (166, 165, 229, 230), (145, 146, 210, 209), (167, 166, 230, 231), (146, 147, 211, 210), (168, 167, 231, 232), (147, 148, 212, 211), (169, 168, 232, 233), (282, 283, 379, 378), (193, 194, 322, 321), (220, 221, 349, 348), (207, 208, 336, 335), (194, 195, 323, 322), (221, 222, 350, 349), (208, 209, 337, 336), (195, 196, 324, 323), (222, 223, 351, 350), (209, 210, 338, 337), (196, 197, 325, 324), (223, 192, 320, 351), (210, 211, 339, 338), (197, 198, 326, 325), (211, 212, 340, 339), (198, 199, 327, 326), (212, 213, 341, 340), (199, 200, 328, 327), (213, 214, 342, 341), (200, 201, 329, 328), (214, 215, 343, 342), (201, 202, 330, 329), (215, 216, 344, 343), (202, 203, 331, 330), (216, 217, 345, 344), (203, 204, 332, 331), (217, 218, 346, 345), (204, 205, 333, 332), (218, 219, 347, 346), (205, 206, 334, 333), (192, 193, 321, 320), (219, 220, 348, 347), (312, 311, 439, 440), (248, 247, 407, 408), (235, 234, 394, 395), (249, 248, 408, 409), (236, 235, 395, 396), (250, 249, 409, 410), (237, 236, 396, 397), (251, 250, 410, 411), (238, 237, 397, 398), (224, 225, 385, 384), (252, 251, 411, 412), (239, 238, 398, 399), (226, 224, 384, 386), (253, 252, 412, 413), (240, 239, 399, 400), (227, 226, 386, 387), (254, 253, 413, 414), (241, 240, 400, 401), (228, 227, 387, 388), (255, 254, 414, 415), (242, 241, 401, 402), (229, 228, 388, 389), (225, 255, 415, 385), (243, 242, 402, 403), (230, 229, 389, 390), (244, 243, 403, 404), (231, 230, 390, 391), (245, 244, 404, 405), (232, 231, 391, 392), (246, 245, 405, 406), (233, 232, 392, 393), (247, 246, 406, 407), (257, 256, 320, 321), (258, 257, 321, 322), (259, 258, 322, 323), (260, 259, 323, 324), (261, 260, 324, 325), (262, 261, 325, 326), (263, 262, 326, 327), (264, 263, 327, 328), (265, 264, 328, 329), (266, 265, 329, 330), (267, 266, 330, 331), (268, 267, 331, 332), (269, 268, 332, 333), (270, 269, 333, 334), (271, 270, 334, 335), (272, 271, 335, 336), (273, 272, 336, 337), (274, 273, 337, 338), (275, 274, 338, 339), (276, 275, 339, 340), (277, 276, 340, 341), (278, 277, 341, 342), (279, 278, 342, 343), (280, 279, 343, 344), (281, 280, 344, 345), (282, 281, 345, 346), (283, 282, 346, 347), (284, 283, 347, 348), (285, 284, 348, 349), (286, 285, 349, 350), (287, 286, 350, 351), (256, 287, 351, 320), (352, 353, 354, 355, 356, 357, 358, 359, 360, 361, 362, 363, 364, 365, 366, 367, 368, 369, 370, 371, 372, 373, 374, 375, 376, 377, 378, 379, 380, 381, 382, 383), (269, 270, 366, 365), (256, 257, 353, 352), (283, 284, 380, 379), (270, 271, 367, 366), (257, 258, 354, 353), (284, 285, 381, 380), (271, 272, 368, 367), (258, 259, 355, 354), (285, 286, 382, 381), (272, 273, 369, 368), (259, 260, 356, 355), (286, 287, 383, 382), (273, 274, 370, 369), (260, 261, 357, 356), (287, 256, 352, 383), (274, 275, 371, 370), (261, 262, 358, 357), (275, 276, 372, 371), (262, 263, 359, 358), (276, 277, 373, 372), (263, 264, 360, 359), (277, 278, 374, 373), (264, 265, 361, 360), (278, 279, 375, 374), (265, 266, 362, 361), (279, 280, 376, 375), (266, 267, 363, 362), (280, 281, 377, 376), (267, 268, 364, 363), (281, 282, 378, 377), (268, 269, 365, 364), (289, 288, 384, 385), (288, 290, 386, 384), (290, 291, 387, 386), (291, 292, 388, 387), (292, 293, 389, 388), (293, 294, 390, 389), (294, 295, 391, 390), (295, 296, 392, 391), (296, 297, 393, 392), (297, 298, 394, 393), (298, 299, 395, 394), (299, 300, 396, 395), (300, 301, 397, 396), (301, 302, 398, 397), (302, 303, 399, 398), (303, 304, 400, 399), (304, 305, 401, 400), (305, 306, 402, 401), (306, 307, 403, 402), (307, 308, 404, 403), (308, 309, 405, 404), (309, 310, 406, 405), (310, 311, 407, 406), (311, 312, 408, 407), (312, 313, 409, 408), (313, 314, 410, 409), (314, 315, 411, 410), (315, 316, 412, 411), (316, 317, 413, 412), (317, 318, 414, 413), (318, 319, 415, 414), (319, 289, 385, 415), (416, 417, 447, 446, 445, 444, 443, 442, 441, 440, 439, 438, 437, 436, 435, 434, 433, 432, 431, 430, 429, 428, 427, 426, 425, 424, 423, 422, 421, 420, 419, 418), (299, 298, 426, 427), (313, 312, 440, 441), (300, 299, 427, 428), (314, 313, 441, 442), (301, 300, 428, 429), (315, 314, 442, 443), (302, 301, 429, 430), (288, 289, 417, 416), (316, 315, 443, 444), (303, 302, 430, 431), (290, 288, 416, 418), (317, 316, 444, 445), (304, 303, 431, 432), (291, 290, 418, 419), (318, 317, 445, 446), (305, 304, 432, 433), (292, 291, 419, 420), (319, 318, 446, 447), (306, 305, 433, 434), (293, 292, 420, 421), (289, 319, 447, 417), (307, 306, 434, 435), (294, 293, 421, 422), (308, 307, 435, 436), (295, 294, 422, 423), (309, 308, 436, 437), (296, 295, 423, 424), (310, 309, 437, 438), (297, 296, 424, 425), (311, 310, 438, 439), (298, 297, 425, 426)])
_uv = me_x.uv_layers.new(name='UVマップ')
_uv.uv.foreach_set('vector', [1.0, 0.5, 1.0, 1.0, 0.9688, 1.0, 0.9688, 0.5, 0.9688, 0.5, 0.9688, 1.0, 0.9375, 1.0, 0.9375, 0.5, 0.9375, 0.5, 0.9375, 1.0, 0.9062, 1.0, 0.9062, 0.5, 0.9062, 0.5, 0.9062, 1.0, 0.875, 1.0, 0.875, 0.5, 0.875, 0.5, 0.875, 1.0, 0.8438, 1.0, 0.8438, 0.5, 0.8438, 0.5, 0.8438, 1.0, 0.8125, 1.0, 0.8125, 0.5, 0.8125, 0.5, 0.8125, 1.0, 0.7812, 1.0, 0.7812, 0.5, 0.7812, 0.5, 0.7812, 1.0, 0.75, 1.0, 0.75, 0.5, 0.75, 0.5, 0.75, 1.0, 0.7188, 1.0, 0.7188, 0.5, 0.7188, 0.5, 0.7188, 1.0, 0.6875, 1.0, 0.6875, 0.5, 0.6875, 0.5, 0.6875, 1.0, 0.6562, 1.0, 0.6562, 0.5, 0.6562, 0.5, 0.6562, 1.0, 0.625, 1.0, 0.625, 0.5, 0.625, 0.5, 0.625, 1.0, 0.5938, 1.0, 0.5938, 0.5, 0.5938, 0.5, 0.5938, 1.0, 0.5625, 1.0, 0.5625, 0.5, 0.5625, 0.5, 0.5625, 1.0, 0.5312, 1.0, 0.5312, 0.5, 0.5312, 0.5, 0.5312, 1.0, 0.5, 1.0, 0.5, 0.5, 0.5, 0.5, 0.5, 1.0, 0.4688, 1.0, 0.4688, 0.5, 0.4688, 0.5, 0.4688, 1.0, 0.4375, 1.0, 0.4375, 0.5, 0.4375, 0.5, 0.4375, 1.0, 0.4062, 1.0, 0.4062, 0.5, 0.4062, 0.5, 0.4062, 1.0, 0.375, 1.0, 0.375, 0.5, 0.375, 0.5, 0.375, 1.0, 0.3438, 1.0, 0.3438, 0.5, 0.3438, 0.5, 0.3438, 1.0, 0.3125, 1.0, 0.3125, 0.5, 0.3125, 0.5, 0.3125, 1.0, 0.2812, 1.0, 0.2812, 0.5, 0.2812, 0.5, 0.2812, 1.0, 0.25, 1.0, 0.25, 0.5, 0.25, 0.5, 0.25, 1.0, 0.2188, 1.0, 0.2188, 0.5, 0.2188, 0.5, 0.2188, 1.0, 0.1875, 1.0, 0.1875, 0.5, 0.1875, 0.5, 0.1875, 1.0, 0.1562, 1.0, 0.1562, 0.5, 0.1562, 0.5, 0.1562, 1.0, 0.125, 1.0, 0.125, 0.5, 0.125, 0.5, 0.125, 1.0, 0.09375, 1.0, 0.09375, 0.5, 0.09375, 0.5, 0.09375, 1.0, 0.0625, 1.0, 0.0625, 0.5, 0.375, 0.5, 0.3438, 0.5, 0.3438, 0.5, 0.375, 0.5, 0.0625, 0.5, 0.0625, 1.0, 0.03125, 1.0, 0.03125, 0.5, 0.03125, 0.5, 0.03125, 1.0, 0.0, 1.0, 0.0, 0.5, 0.9062, 1.0, 0.9375, 1.0, 0.9375, 1.0, 0.9062, 1.0, 0.5312, 1.0, 0.5625, 1.0, 0.5625, 1.0, 0.5312, 1.0, 0.9688, 0.5, 0.9375, 0.5, 0.9375, 0.5, 0.9688, 0.5, 0.625, 1.0, 0.6562, 1.0, 0.6562, 1.0, 0.625, 1.0, 0.09375, 0.5, 0.0625, 0.5, 0.0625, 0.5, 0.09375, 0.5, 0.3438, 1.0, 0.375, 1.0, 0.375, 1.0, 0.3438, 1.0, 0.9062, 0.5, 0.875, 0.5, 0.875, 0.5, 0.9062, 0.5, 0.0625, 1.0, 0.09375, 1.0, 0.09375, 1.0, 0.0625, 1.0, 0.625, 0.5, 0.5938, 0.5, 0.5938, 0.5, 0.625, 0.5, 0.875, 1.0, 0.9062, 1.0, 0.9062, 1.0, 0.875, 1.0, 0.3438, 0.5, 0.3125, 0.5, 0.3125, 0.5, 0.3438, 0.5, 0.5938, 1.0, 0.625, 1.0, 0.625, 1.0, 0.5938, 1.0, 0.0625, 0.5, 0.03125, 0.5, 0.03125, 0.5, 0.0625, 0.5, 0.3125, 1.0, 0.3438, 1.0, 0.3438, 1.0, 0.3125, 1.0, 0.875, 0.5, 0.8438, 0.5, 0.8438, 0.5, 0.875, 0.5, 0.03125, 1.0, 0.0625, 1.0, 0.0625, 1.0, 0.03125, 1.0, 0.5938, 0.5, 0.5625, 0.5, 0.5625, 0.5, 0.5938, 0.5, 0.8438, 1.0, 0.875, 1.0, 0.875, 1.0, 0.8438, 1.0, 0.3125, 0.5, 0.2812, 0.5, 0.2812, 0.5, 0.3125, 0.5, 0.5625, 1.0, 0.5938, 1.0, 0.5938, 1.0, 0.5625, 1.0, 0.03125, 0.5, 0.0, 0.5, 0.0, 0.5, 0.03125, 0.5, 0.2812, 1.0, 0.3125, 1.0, 0.3125, 1.0, 0.2812, 1.0, 0.8438, 0.5, 0.8125, 0.5, 0.8125, 0.5, 0.8438, 0.5, 0.0, 1.0, 0.03125, 1.0, 0.03125, 1.0, 0.0, 1.0, 0.5625, 0.5, 0.5312, 0.5, 0.5312, 0.5, 0.5625, 0.5, 0.8125, 1.0, 0.8438, 1.0, 0.8438, 1.0, 0.8125, 1.0, 0.2812, 0.5, 0.25, 0.5, 0.25, 0.5, 0.2812, 0.5, 0.5312, 1.0, 0.5625, 1.0, 0.5625, 1.0, 0.5312, 1.0, 0.25, 1.0, 0.2812, 1.0, 0.2812, 1.0, 0.25, 1.0, 0.8125, 0.5, 0.7812, 0.5, 0.7812, 0.5, 0.8125, 0.5, 0.5312, 0.5, 0.5, 0.5, 0.5, 0.5, 0.5312, 0.5, 0.7812, 1.0, 0.8125, 1.0, 0.8125, 1.0, 0.7812, 1.0, 0.25, 0.5, 0.2188, 0.5, 0.2188, 0.5, 0.25, 0.5, 0.5, 1.0, 0.5312, 1.0, 0.5312, 1.0, 0.5, 1.0, 0.2188, 1.0, 0.25, 1.0, 0.25, 1.0, 0.2188, 1.0, 0.7812, 0.5, 0.75, 0.5, 0.75, 0.5, 0.7812, 0.5, 0.5, 0.5, 0.4688, 0.5, 0.4688, 0.5, 0.5, 0.5, 0.75, 1.0, 0.7812, 1.0, 0.7812, 1.0, 0.75, 1.0, 0.2188, 0.5, 0.1875, 0.5, 0.1875, 0.5, 0.2188, 0.5, 0.4688, 1.0, 0.5, 1.0, 0.5, 1.0, 0.4688, 1.0, 0.1875, 1.0, 0.2188, 1.0, 0.2188, 1.0, 0.1875, 1.0, 0.75, 0.5, 0.7188, 0.5, 0.7188, 0.5, 0.75, 0.5, 0.4688, 0.5, 0.4375, 0.5, 0.4375, 0.5, 0.4688, 0.5, 0.7188, 1.0, 0.75, 1.0, 0.75, 1.0, 0.7188, 1.0, 1.0, 0.5, 0.9688, 0.5, 0.9688, 0.5, 1.0, 0.5, 0.1875, 0.5, 0.1562, 0.5, 0.1562, 0.5, 0.1875, 0.5, 0.4375, 1.0, 0.4688, 1.0, 0.4688, 1.0, 0.4375, 1.0, 0.9688, 1.0, 1.0, 1.0, 1.0, 1.0, 0.9688, 1.0, 0.1562, 1.0, 0.1875, 1.0, 0.1875, 1.0, 0.1562, 1.0, 0.7188, 0.5, 0.6875, 0.5, 0.6875, 0.5, 0.7188, 0.5, 0.4375, 0.5, 0.4062, 0.5, 0.4062, 0.5, 0.4375, 0.5, 0.6875, 1.0, 0.7188, 1.0, 0.7188, 1.0, 0.6875, 1.0, 0.1562, 0.5, 0.125, 0.5, 0.125, 0.5, 0.1562, 0.5, 0.4062, 1.0, 0.4375, 1.0, 0.4375, 1.0, 0.4062, 1.0, 0.9688, 0.5, 0.9375, 0.5, 0.9375, 0.5, 0.9688, 0.5, 0.125, 1.0, 0.1562, 1.0, 0.1562, 1.0, 0.125, 1.0, 0.6875, 0.5, 0.6562, 0.5, 0.6562, 0.5, 0.6875, 0.5, 0.9375, 1.0, 0.9688, 1.0, 0.9688, 1.0, 0.9375, 1.0, 0.4062, 0.5, 0.375, 0.5, 0.375, 0.5, 0.4062, 0.5, 0.6562, 1.0, 0.6875, 1.0, 0.6875, 1.0, 0.6562, 1.0, 0.125, 0.5, 0.09375, 0.5, 0.09375, 0.5, 0.125, 0.5, 0.375, 1.0, 0.4062, 1.0, 0.4062, 1.0, 0.375, 1.0, 0.9375, 0.5, 0.9062, 0.5, 0.9062, 0.5, 0.9375, 0.5, 0.09375, 1.0, 0.125, 1.0, 0.125, 1.0, 0.09375, 1.0, 0.6562, 0.5, 0.625, 0.5, 0.625, 0.5, 0.6562, 0.5, 0.6875, 1.0, 0.7188, 1.0, 0.7188, 1.0, 0.6875, 1.0, 0.125, 0.5, 0.09375, 0.5, 0.09375, 0.5, 0.125, 0.5, 0.75, 0.5, 0.7188, 0.5, 0.7188, 0.5, 0.75, 0.5, 0.5312, 0.5, 0.5, 0.5, 0.5, 0.5, 0.5312, 0.5, 0.3125, 0.5, 0.2812, 0.5, 0.2812, 0.5, 0.3125, 0.5, 0.9375, 0.5, 0.9062, 0.5, 0.9062, 0.5, 0.9375, 0.5, 0.09375, 0.5, 0.0625, 0.5, 0.0625, 0.5, 0.09375, 0.5, 0.7188, 0.5, 0.6875, 0.5, 0.6875, 0.5, 0.7188, 0.5, 0.5, 0.5, 0.4688, 0.5, 0.4688, 0.5, 0.5, 0.5, 0.2812, 0.5, 0.25, 0.5, 0.25, 0.5, 0.2812, 0.5, 0.9062, 0.5, 0.875, 0.5, 0.875, 0.5, 0.9062, 0.5, 0.0625, 0.5, 0.03125, 0.5, 0.03125, 0.5, 0.0625, 0.5, 0.6875, 0.5, 0.6562, 0.5, 0.6562, 0.5, 0.6875, 0.5, 0.4688, 0.5, 0.4375, 0.5, 0.4375, 0.5, 0.4688, 0.5, 0.25, 0.5, 0.2188, 0.5, 0.2188, 0.5, 0.25, 0.5, 0.875, 0.5, 0.8438, 0.5, 0.8438, 0.5, 0.875, 0.5, 0.03125, 0.5, 0.0, 0.5, 0.0, 0.5, 0.03125, 0.5, 0.6562, 0.5, 0.625, 0.5, 0.625, 0.5, 0.6562, 0.5, 0.4375, 0.5, 0.4062, 0.5, 0.4062, 0.5, 0.4375, 0.5, 0.2188, 0.5, 0.1875, 0.5, 0.1875, 0.5, 0.2188, 0.5, 0.8438, 0.5, 0.8125, 0.5, 0.8125, 0.5, 0.8438, 0.5, 0.625, 0.5, 0.5938, 0.5, 0.5938, 0.5, 0.625, 0.5, 0.4062, 0.5, 0.375, 0.5, 0.375, 0.5, 0.4062, 0.5, 0.1875, 0.5, 0.1562, 0.5, 0.1562, 0.5, 0.1875, 0.5, 0.8125, 0.5, 0.7812, 0.5, 0.7812, 0.5, 0.8125, 0.5, 0.5938, 0.5, 0.5625, 0.5, 0.5625, 0.5, 0.5938, 0.5, 0.375, 0.5, 0.3438, 0.5, 0.3438, 0.5, 0.375, 0.5, 1.0, 0.5, 0.9688, 0.5, 0.9688, 0.5, 1.0, 0.5, 0.1562, 0.5, 0.125, 0.5, 0.125, 0.5, 0.1562, 0.5, 0.7812, 0.5, 0.75, 0.5, 0.75, 0.5, 0.7812, 0.5, 0.5625, 0.5, 0.5312, 0.5, 0.5312, 0.5, 0.5625, 0.5, 0.3438, 0.5, 0.3125, 0.5, 0.3125, 0.5, 0.3438, 0.5, 0.375, 0.5, 0.3438, 0.5, 0.3438, 0.5, 0.375, 0.5, 0.3125, 1.0, 0.3438, 1.0, 0.3438, 1.0, 0.3125, 1.0, 0.9375, 1.0, 0.9688, 1.0, 0.9688, 1.0, 0.9375, 1.0, 0.09375, 1.0, 0.125, 1.0, 0.125, 1.0, 0.09375, 1.0, 0.7188, 1.0, 0.75, 1.0, 0.75, 1.0, 0.7188, 1.0, 0.5, 1.0, 0.5312, 1.0, 0.5312, 1.0, 0.5, 1.0, 0.2812, 1.0, 0.3125, 1.0, 0.3125, 1.0, 0.2812, 1.0, 0.9062, 1.0, 0.9375, 1.0, 0.9375, 1.0, 0.9062, 1.0, 0.0625, 1.0, 0.09375, 1.0, 0.09375, 1.0, 0.0625, 1.0, 0.6875, 1.0, 0.7188, 1.0, 0.7188, 1.0, 0.6875, 1.0, 0.4688, 1.0, 0.5, 1.0, 0.5, 1.0, 0.4688, 1.0, 0.25, 1.0, 0.2812, 1.0, 0.2812, 1.0, 0.25, 1.0, 0.875, 1.0, 0.9062, 1.0, 0.9062, 1.0, 0.875, 1.0, 0.03125, 1.0, 0.0625, 1.0, 0.0625, 1.0, 0.03125, 1.0, 0.6562, 1.0, 0.6875, 1.0, 0.6875, 1.0, 0.6562, 1.0, 0.4375, 1.0, 0.4688, 1.0, 0.4688, 1.0, 0.4375, 1.0, 0.2188, 1.0, 0.25, 1.0, 0.25, 1.0, 0.2188, 1.0, 0.8438, 1.0, 0.875, 1.0, 0.875, 1.0, 0.8438, 1.0, 0.0, 1.0, 0.03125, 1.0, 0.03125, 1.0, 0.0, 1.0, 0.625, 1.0, 0.6562, 1.0, 0.6562, 1.0, 0.625, 1.0, 0.4062, 1.0, 0.4375, 1.0, 0.4375, 1.0, 0.4062, 1.0, 0.1875, 1.0, 0.2188, 1.0, 0.2188, 1.0, 0.1875, 1.0, 0.8125, 1.0, 0.8438, 1.0, 0.8438, 1.0, 0.8125, 1.0, 0.5938, 1.0, 0.625, 1.0, 0.625, 1.0, 0.5938, 1.0, 0.375, 1.0, 0.4062, 1.0, 0.4062, 1.0, 0.375, 1.0, 0.1562, 1.0, 0.1875, 1.0, 0.1875, 1.0, 0.1562, 1.0, 0.7812, 1.0, 0.8125, 1.0, 0.8125, 1.0, 0.7812, 1.0, 0.5625, 1.0, 0.5938, 1.0, 0.5938, 1.0, 0.5625, 1.0, 0.3438, 1.0, 0.375, 1.0, 0.375, 1.0, 0.3438, 1.0, 0.9688, 1.0, 1.0, 1.0, 1.0, 1.0, 0.9688, 1.0, 0.125, 1.0, 0.1562, 1.0, 0.1562, 1.0, 0.125, 1.0, 0.75, 1.0, 0.7812, 1.0, 0.7812, 1.0, 0.75, 1.0, 0.5625, 0.5, 0.5312, 0.5, 0.5312, 0.5, 0.5625, 0.5, 0.6875, 1.0, 0.7188, 1.0, 0.7188, 1.0, 0.6875, 1.0, 0.3438, 0.5, 0.3125, 0.5, 0.3125, 0.5, 0.3438, 0.5, 0.6562, 1.0, 0.6875, 1.0, 0.6875, 1.0, 0.6562, 1.0, 0.3125, 0.5, 0.2812, 0.5, 0.2812, 0.5, 0.3125, 0.5, 0.625, 1.0, 0.6562, 1.0, 0.6562, 1.0, 0.625, 1.0, 0.2812, 0.5, 0.25, 0.5, 0.25, 0.5, 0.2812, 0.5, 0.5938, 1.0, 0.625, 1.0, 0.625, 1.0, 0.5938, 1.0, 0.25, 0.5, 0.2188, 0.5, 0.2188, 0.5, 0.25, 0.5, 0.5625, 1.0, 0.5938, 1.0, 0.5938, 1.0, 0.5625, 1.0, 0.2188, 0.5, 0.1875, 0.5, 0.1875, 0.5, 0.2188, 0.5, 0.5312, 1.0, 0.5625, 1.0, 0.5625, 1.0, 0.5312, 1.0, 0.1875, 0.5, 0.1562, 0.5, 0.1562, 0.5, 0.1875, 0.5, 1.0, 0.5, 0.9688, 0.5, 0.9688, 0.5, 1.0, 0.5, 0.5, 1.0, 0.5312, 1.0, 0.5312, 1.0, 0.5, 1.0, 0.1562, 0.5, 0.125, 0.5, 0.125, 0.5, 0.1562, 0.5, 0.9688, 0.5, 0.9375, 0.5, 0.9375, 0.5, 0.9688, 0.5, 0.4688, 1.0, 0.5, 1.0, 0.5, 1.0, 0.4688, 1.0, 0.125, 0.5, 0.09375, 0.5, 0.09375, 0.5, 0.125, 0.5, 0.9375, 0.5, 0.9062, 0.5, 0.9062, 0.5, 0.9375, 0.5, 0.4375, 1.0, 0.4688, 1.0, 0.4688, 1.0, 0.4375, 1.0, 0.09375, 0.5, 0.0625, 0.5, 0.0625, 0.5, 0.09375, 0.5, 0.9062, 0.5, 0.875, 0.5, 0.875, 0.5, 0.9062, 0.5, 0.4062, 1.0, 0.4375, 1.0, 0.4375, 1.0, 0.4062, 1.0, 0.0625, 0.5, 0.03125, 0.5, 0.03125, 0.5, 0.0625, 0.5, 0.875, 0.5, 0.8438, 0.5, 0.8438, 0.5, 0.875, 0.5, 0.375, 1.0, 0.4062, 1.0, 0.4062, 1.0, 0.375, 1.0, 0.03125, 0.5, 0.0, 0.5, 0.0, 0.5, 0.03125, 0.5, 0.8438, 0.5, 0.8125, 0.5, 0.8125, 0.5, 0.8438, 0.5, 0.3438, 1.0, 0.375, 1.0, 0.375, 1.0, 0.3438, 1.0, 0.8125, 0.5, 0.7812, 0.5, 0.7812, 0.5, 0.8125, 0.5, 0.3125, 1.0, 0.3438, 1.0, 0.3438, 1.0, 0.3125, 1.0, 0.7812, 0.5, 0.75, 0.5, 0.75, 0.5, 0.7812, 0.5, 0.2812, 1.0, 0.3125, 1.0, 0.3125, 1.0, 0.2812, 1.0, 0.75, 0.5, 0.7188, 0.5, 0.7188, 0.5, 0.75, 0.5, 0.25, 1.0, 0.2812, 1.0, 0.2812, 1.0, 0.25, 1.0, 0.7188, 0.5, 0.6875, 0.5, 0.6875, 0.5, 0.7188, 0.5, 0.2188, 1.0, 0.25, 1.0, 0.25, 1.0, 0.2188, 1.0, 0.6875, 0.5, 0.6562, 0.5, 0.6562, 0.5, 0.6875, 0.5, 0.1875, 1.0, 0.2188, 1.0, 0.2188, 1.0, 0.1875, 1.0, 0.6562, 0.5, 0.625, 0.5, 0.625, 0.5, 0.6562, 0.5, 0.1562, 1.0, 0.1875, 1.0, 0.1875, 1.0, 0.1562, 1.0, 0.9688, 1.0, 1.0, 1.0, 1.0, 1.0, 0.9688, 1.0, 0.625, 0.5, 0.5938, 0.5, 0.5938, 0.5, 0.625, 0.5, 0.125, 1.0, 0.1562, 1.0, 0.1562, 1.0, 0.125, 1.0, 0.9375, 1.0, 0.9688, 1.0, 0.9688, 1.0, 0.9375, 1.0, 0.5938, 0.5, 0.5625, 0.5, 0.5625, 0.5, 0.5938, 0.5, 0.09375, 1.0, 0.125, 1.0, 0.125, 1.0, 0.09375, 1.0, 0.9062, 1.0, 0.9375, 1.0, 0.9375, 1.0, 0.9062, 1.0, 0.5625, 0.5, 0.5312, 0.5, 0.5312, 0.5, 0.5625, 0.5, 0.0625, 1.0, 0.09375, 1.0, 0.09375, 1.0, 0.0625, 1.0, 0.875, 1.0, 0.9062, 1.0, 0.9062, 1.0, 0.875, 1.0, 0.5312, 0.5, 0.5, 0.5, 0.5, 0.5, 0.5312, 0.5, 0.03125, 1.0, 0.0625, 1.0, 0.0625, 1.0, 0.03125, 1.0, 0.8438, 1.0, 0.875, 1.0, 0.875, 1.0, 0.8438, 1.0, 0.5, 0.5, 0.4688, 0.5, 0.4688, 0.5, 0.5, 0.5, 0.0, 1.0, 0.03125, 1.0, 0.03125, 1.0, 0.0, 1.0, 0.8125, 1.0, 0.8438, 1.0, 0.8438, 1.0, 0.8125, 1.0, 0.4688, 0.5, 0.4375, 0.5, 0.4375, 0.5, 0.4688, 0.5, 0.7812, 1.0, 0.8125, 1.0, 0.8125, 1.0, 0.7812, 1.0, 0.4375, 0.5, 0.4062, 0.5, 0.4062, 0.5, 0.4375, 0.5, 0.75, 1.0, 0.7812, 1.0, 0.7812, 1.0, 0.75, 1.0, 0.4062, 0.5, 0.375, 0.5, 0.375, 0.5, 0.4062, 0.5, 0.7188, 1.0, 0.75, 1.0, 0.75, 1.0, 0.7188, 1.0, 0.5636, 0.3272, 0.5823, 0.3621, 0.5823, 0.3621, 0.5636, 0.3272, 0.9688, 0.5, 0.9375, 0.5, 0.9375, 0.5, 0.9688, 0.5, 0.125, 0.5, 0.09375, 0.5, 0.09375, 0.5, 0.125, 0.5, 0.5312, 0.5, 0.5, 0.5, 0.5, 0.5, 0.5312, 0.5, 0.9375, 0.5, 0.9062, 0.5, 0.9062, 0.5, 0.9375, 0.5, 0.09375, 0.5, 0.0625, 0.5, 0.0625, 0.5, 0.09375, 0.5, 0.5, 0.5, 0.4688, 0.5, 0.4688, 0.5, 0.5, 0.5, 0.9062, 0.5, 0.875, 0.5, 0.875, 0.5, 0.9062, 0.5, 0.0625, 0.5, 0.03125, 0.5, 0.03125, 0.5, 0.0625, 0.5, 0.4688, 0.5, 0.4375, 0.5, 0.4375, 0.5, 0.4688, 0.5, 0.875, 0.5, 0.8438, 0.5, 0.8438, 0.5, 0.875, 0.5, 0.03125, 0.5, 0.0, 0.5, 0.0, 0.5, 0.03125, 0.5, 0.4375, 0.5, 0.4062, 0.5, 0.4062, 0.5, 0.4375, 0.5, 0.8438, 0.5, 0.8125, 0.5, 0.8125, 0.5, 0.8438, 0.5, 0.4062, 0.5, 0.375, 0.5, 0.375, 0.5, 0.4062, 0.5, 0.8125, 0.5, 0.7812, 0.5, 0.7812, 0.5, 0.8125, 0.5, 0.375, 0.5, 0.3438, 0.5, 0.3438, 0.5, 0.375, 0.5, 0.7812, 0.5, 0.75, 0.5, 0.75, 0.5, 0.7812, 0.5, 0.3438, 0.5, 0.3125, 0.5, 0.3125, 0.5, 0.3438, 0.5, 0.75, 0.5, 0.7188, 0.5, 0.7188, 0.5, 0.75, 0.5, 0.3125, 0.5, 0.2812, 0.5, 0.2812, 0.5, 0.3125, 0.5, 0.7188, 0.5, 0.6875, 0.5, 0.6875, 0.5, 0.7188, 0.5, 0.2812, 0.5, 0.25, 0.5, 0.25, 0.5, 0.2812, 0.5, 0.6875, 0.5, 0.6562, 0.5, 0.6562, 0.5, 0.6875, 0.5, 0.25, 0.5, 0.2188, 0.5, 0.2188, 0.5, 0.25, 0.5, 0.6562, 0.5, 0.625, 0.5, 0.625, 0.5, 0.6562, 0.5, 0.2188, 0.5, 0.1875, 0.5, 0.1875, 0.5, 0.2188, 0.5, 0.625, 0.5, 0.5938, 0.5, 0.5938, 0.5, 0.625, 0.5, 0.1875, 0.5, 0.1562, 0.5, 0.1562, 0.5, 0.1875, 0.5, 0.5938, 0.5, 0.5625, 0.5, 0.5625, 0.5, 0.5938, 0.5, 1.0, 0.5, 0.9688, 0.5, 0.9688, 0.5, 1.0, 0.5, 0.1562, 0.5, 0.125, 0.5, 0.125, 0.5, 0.1562, 0.5, 0.05809, 0.25, 0.06178, 0.2126, 0.06178, 0.2126, 0.05809, 0.25, 0.25, 1.0, 0.2812, 1.0, 0.2812, 1.0, 0.25, 1.0, 0.6562, 1.0, 0.6875, 1.0, 0.6875, 1.0, 0.6562, 1.0, 0.2188, 1.0, 0.25, 1.0, 0.25, 1.0, 0.2188, 1.0, 0.625, 1.0, 0.6562, 1.0, 0.6562, 1.0, 0.625, 1.0, 0.1875, 1.0, 0.2188, 1.0, 0.2188, 1.0, 0.1875, 1.0, 0.5938, 1.0, 0.625, 1.0, 0.625, 1.0, 0.5938, 1.0, 0.1562, 1.0, 0.1875, 1.0, 0.1875, 1.0, 0.1562, 1.0, 0.5625, 1.0, 0.5938, 1.0, 0.5938, 1.0, 0.5625, 1.0, 0.9688, 1.0, 1.0, 1.0, 1.0, 1.0, 0.9688, 1.0, 0.125, 1.0, 0.1562, 1.0, 0.1562, 1.0, 0.125, 1.0, 0.5312, 1.0, 0.5625, 1.0, 0.5625, 1.0, 0.5312, 1.0, 0.9375, 1.0, 0.9688, 1.0, 0.9688, 1.0, 0.9375, 1.0, 0.09375, 1.0, 0.125, 1.0, 0.125, 1.0, 0.09375, 1.0, 0.5, 1.0, 0.5312, 1.0, 0.5312, 1.0, 0.5, 1.0, 0.9062, 1.0, 0.9375, 1.0, 0.9375, 1.0, 0.9062, 1.0, 0.0625, 1.0, 0.09375, 1.0, 0.09375, 1.0, 0.0625, 1.0, 0.4688, 1.0, 0.5, 1.0, 0.5, 1.0, 0.4688, 1.0, 0.875, 1.0, 0.9062, 1.0, 0.9062, 1.0, 0.875, 1.0, 0.03125, 1.0, 0.0625, 1.0, 0.0625, 1.0, 0.03125, 1.0, 0.4375, 1.0, 0.4688, 1.0, 0.4688, 1.0, 0.4375, 1.0, 0.8438, 1.0, 0.875, 1.0, 0.875, 1.0, 0.8438, 1.0, 0.0, 1.0, 0.03125, 1.0, 0.03125, 1.0, 0.0, 1.0, 0.4062, 1.0, 0.4375, 1.0, 0.4375, 1.0, 0.4062, 1.0, 0.8125, 1.0, 0.8438, 1.0, 0.8438, 1.0, 0.8125, 1.0, 0.375, 1.0, 0.4062, 1.0, 0.4062, 1.0, 0.375, 1.0, 0.7812, 1.0, 0.8125, 1.0, 0.8125, 1.0, 0.7812, 1.0, 0.3438, 1.0, 0.375, 1.0, 0.375, 1.0, 0.3438, 1.0, 0.75, 1.0, 0.7812, 1.0, 0.7812, 1.0, 0.75, 1.0, 0.3125, 1.0, 0.3438, 1.0, 0.3438, 1.0, 0.3125, 1.0, 0.7188, 1.0, 0.75, 1.0, 0.75, 1.0, 0.7188, 1.0, 0.2812, 1.0, 0.3125, 1.0, 0.3125, 1.0, 0.2812, 1.0, 0.7894, 0.4479, 0.75, 0.4518, 0.75, 0.49, 0.7968, 0.4854, 0.8272, 0.4364, 0.7894, 0.4479, 0.7968, 0.4854, 0.8418, 0.4717, 0.8621, 0.4177, 0.8272, 0.4364, 0.8418, 0.4717, 0.8833, 0.4496, 0.8927, 0.3927, 0.8621, 0.4177, 0.8833, 0.4496, 0.9197, 0.4197, 0.9177, 0.3621, 0.8927, 0.3927, 0.9197, 0.4197, 0.9496, 0.3833, 0.9364, 0.3272, 0.9177, 0.3621, 0.9496, 0.3833, 0.9717, 0.3418, 0.9479, 0.2894, 0.9364, 0.3272, 0.9717, 0.3418, 0.9854, 0.2968, 0.9518, 0.25, 0.9479, 0.2894, 0.9854, 0.2968, 0.99, 0.25, 0.9479, 0.2106, 0.9518, 0.25, 0.99, 0.25, 0.9854, 0.2032, 0.9364, 0.1728, 0.9479, 0.2106, 0.9854, 0.2032, 0.9717, 0.1582, 0.9177, 0.1379, 0.9364, 0.1728, 0.9717, 0.1582, 0.9496, 0.1167, 0.8927, 0.1073, 0.9177, 0.1379, 0.9496, 0.1167, 0.9197, 0.08029, 0.8621, 0.08225, 0.8927, 0.1073, 0.9197, 0.08029, 0.8833, 0.05045, 0.8272, 0.06361, 0.8621, 0.08225, 0.8833, 0.05045, 0.8418, 0.02827, 0.7894, 0.05213, 0.8272, 0.06361, 0.8418, 0.02827, 0.7968, 0.01461, 0.75, 0.04825, 0.7894, 0.05213, 0.7968, 0.01461, 0.75, 0.01, 0.7106, 0.05213, 0.75, 0.04825, 0.75, 0.01, 0.7032, 0.01461, 0.6728, 0.06361, 0.7106, 0.05213, 0.7032, 0.01461, 0.6582, 0.02827, 0.6379, 0.08225, 0.6728, 0.06361, 0.6582, 0.02827, 0.6167, 0.05045, 0.6073, 0.1073, 0.6379, 0.08225, 0.6167, 0.05045, 0.5803, 0.08029, 0.5823, 0.1379, 0.6073, 0.1073, 0.5803, 0.08029, 0.5504, 0.1167, 0.5636, 0.1728, 0.5823, 0.1379, 0.5504, 0.1167, 0.5283, 0.1582, 0.5521, 0.2106, 0.5636, 0.1728, 0.5283, 0.1582, 0.5146, 0.2032, 0.5482, 0.25, 0.5521, 0.2106, 0.5146, 0.2032, 0.51, 0.25, 0.5521, 0.2894, 0.5482, 0.25, 0.51, 0.25, 0.5146, 0.2968, 0.5636, 0.3272, 0.5521, 0.2894, 0.5146, 0.2968, 0.5283, 0.3418, 0.5823, 0.3621, 0.5636, 0.3272, 0.5283, 0.3418, 0.5504, 0.3833, 0.6073, 0.3927, 0.5823, 0.3621, 0.5504, 0.3833, 0.5803, 0.4197, 0.6379, 0.4177, 0.6073, 0.3927, 0.5803, 0.4197, 0.6167, 0.4496, 0.6728, 0.4364, 0.6379, 0.4177, 0.6167, 0.4496, 0.6582, 0.4717, 0.7106, 0.4479, 0.6728, 0.4364, 0.6582, 0.4717, 0.7032, 0.4854, 0.75, 0.4518, 0.7106, 0.4479, 0.7032, 0.4854, 0.75, 0.49, 0.75, 0.4518, 0.7894, 0.4479, 0.8272, 0.4364, 0.8621, 0.4177, 0.8927, 0.3927, 0.9177, 0.3621, 0.9364, 0.3272, 0.9479, 0.2894, 0.9518, 0.25, 0.9479, 0.2106, 0.9364, 0.1728, 0.9177, 0.1379, 0.8927, 0.1073, 0.8621, 0.08225, 0.8272, 0.06361, 0.7894, 0.05213, 0.75, 0.04825, 0.7106, 0.05213, 0.6728, 0.06361, 0.6379, 0.08225, 0.6073, 0.1073, 0.5823, 0.1379, 0.5636, 0.1728, 0.5521, 0.2106, 0.5482, 0.25, 0.5521, 0.2894, 0.5636, 0.3272, 0.5823, 0.3621, 0.6073, 0.3927, 0.6379, 0.4177, 0.6728, 0.4364, 0.7106, 0.4479, 0.8621, 0.08225, 0.8272, 0.06361, 0.8272, 0.06361, 0.8621, 0.08225, 0.75, 0.4518, 0.7894, 0.4479, 0.7894, 0.4479, 0.75, 0.4518, 0.5823, 0.3621, 0.6073, 0.3927, 0.6073, 0.3927, 0.5823, 0.3621, 0.8272, 0.06361, 0.7894, 0.05213, 0.7894, 0.05213, 0.8272, 0.06361, 0.7894, 0.4479, 0.8272, 0.4364, 0.8272, 0.4364, 0.7894, 0.4479, 0.6073, 0.3927, 0.6379, 0.4177, 0.6379, 0.4177, 0.6073, 0.3927, 0.7894, 0.05213, 0.75, 0.04825, 0.75, 0.04825, 0.7894, 0.05213, 0.8272, 0.4364, 0.8621, 0.4177, 0.8621, 0.4177, 0.8272, 0.4364, 0.6379, 0.4177, 0.6728, 0.4364, 0.6728, 0.4364, 0.6379, 0.4177, 0.75, 0.04825, 0.7106, 0.05213, 0.7106, 0.05213, 0.75, 0.04825, 0.8621, 0.4177, 0.8927, 0.3927, 0.8927, 0.3927, 0.8621, 0.4177, 0.6728, 0.4364, 0.7106, 0.4479, 0.7106, 0.4479, 0.6728, 0.4364, 0.7106, 0.05213, 0.6728, 0.06361, 0.6728, 0.06361, 0.7106, 0.05213, 0.8927, 0.3927, 0.9177, 0.3621, 0.9177, 0.3621, 0.8927, 0.3927, 0.7106, 0.4479, 0.75, 0.4518, 0.75, 0.4518, 0.7106, 0.4479, 0.6728, 0.06361, 0.6379, 0.08225, 0.6379, 0.08225, 0.6728, 0.06361, 0.9177, 0.3621, 0.9364, 0.3272, 0.9364, 0.3272, 0.9177, 0.3621, 0.6379, 0.08225, 0.6073, 0.1073, 0.6073, 0.1073, 0.6379, 0.08225, 0.9364, 0.3272, 0.9479, 0.2894, 0.9479, 0.2894, 0.9364, 0.3272, 0.6073, 0.1073, 0.5823, 0.1379, 0.5823, 0.1379, 0.6073, 0.1073, 0.9479, 0.2894, 0.9518, 0.25, 0.9518, 0.25, 0.9479, 0.2894, 0.5823, 0.1379, 0.5636, 0.1728, 0.5636, 0.1728, 0.5823, 0.1379, 0.9518, 0.25, 0.9479, 0.2106, 0.9479, 0.2106, 0.9518, 0.25, 0.5636, 0.1728, 0.5521, 0.2106, 0.5521, 0.2106, 0.5636, 0.1728, 0.9479, 0.2106, 0.9364, 0.1728, 0.9364, 0.1728, 0.9479, 0.2106, 0.5521, 0.2106, 0.5482, 0.25, 0.5482, 0.25, 0.5521, 0.2106, 0.9364, 0.1728, 0.9177, 0.1379, 0.9177, 0.1379, 0.9364, 0.1728, 0.5482, 0.25, 0.5521, 0.2894, 0.5521, 0.2894, 0.5482, 0.25, 0.9177, 0.1379, 0.8927, 0.1073, 0.8927, 0.1073, 0.9177, 0.1379, 0.5521, 0.2894, 0.5636, 0.3272, 0.5636, 0.3272, 0.5521, 0.2894, 0.8927, 0.1073, 0.8621, 0.08225, 0.8621, 0.08225, 0.8927, 0.1073, 0.25, 0.4419, 0.2874, 0.4382, 0.2968, 0.4854, 0.25, 0.49, 0.2874, 0.4382, 0.3234, 0.4273, 0.3418, 0.4717, 0.2968, 0.4854, 0.3234, 0.4273, 0.3566, 0.4096, 0.3833, 0.4496, 0.3418, 0.4717, 0.3566, 0.4096, 0.3857, 0.3857, 0.4197, 0.4197, 0.3833, 0.4496, 0.3857, 0.3857, 0.4096, 0.3566, 0.4496, 0.3833, 0.4197, 0.4197, 0.4096, 0.3566, 0.4273, 0.3234, 0.4717, 0.3418, 0.4496, 0.3833, 0.4273, 0.3234, 0.4382, 0.2874, 0.4854, 0.2968, 0.4717, 0.3418, 0.4382, 0.2874, 0.4419, 0.25, 0.49, 0.25, 0.4854, 0.2968, 0.4419, 0.25, 0.4382, 0.2126, 0.4854, 0.2032, 0.49, 0.25, 0.4382, 0.2126, 0.4273, 0.1766, 0.4717, 0.1582, 0.4854, 0.2032, 0.4273, 0.1766, 0.4096, 0.1434, 0.4496, 0.1167, 0.4717, 0.1582, 0.4096, 0.1434, 0.3857, 0.1143, 0.4197, 0.08029, 0.4496, 0.1167, 0.3857, 0.1143, 0.3566, 0.09043, 0.3833, 0.05045, 0.4197, 0.08029, 0.3566, 0.09043, 0.3234, 0.0727, 0.3418, 0.02827, 0.3833, 0.05045, 0.3234, 0.0727, 0.2874, 0.06178, 0.2968, 0.01461, 0.3418, 0.02827, 0.2874, 0.06178, 0.25, 0.05809, 0.25, 0.01, 0.2968, 0.01461, 0.25, 0.05809, 0.2126, 0.06178, 0.2032, 0.01461, 0.25, 0.01, 0.2126, 0.06178, 0.1766, 0.0727, 0.1582, 0.02827, 0.2032, 0.01461, 0.1766, 0.0727, 0.1434, 0.09043, 0.1167, 0.05045, 0.1582, 0.02827, 0.1434, 0.09043, 0.1143, 0.1143, 0.08029, 0.08029, 0.1167, 0.05045, 0.1143, 0.1143, 0.09043, 0.1434, 0.05045, 0.1167, 0.08029, 0.08029, 0.09043, 0.1434, 0.0727, 0.1766, 0.02827, 0.1582, 0.05045, 0.1167, 0.0727, 0.1766, 0.06178, 0.2126, 0.01461, 0.2032, 0.02827, 0.1582, 0.06178, 0.2126, 0.05809, 0.25, 0.01, 0.25, 0.01461, 0.2032, 0.05809, 0.25, 0.06178, 0.2874, 0.01461, 0.2968, 0.01, 0.25, 0.06178, 0.2874, 0.0727, 0.3234, 0.02827, 0.3418, 0.01461, 0.2968, 0.0727, 0.3234, 0.09043, 0.3566, 0.05045, 0.3833, 0.02827, 0.3418, 0.09043, 0.3566, 0.1143, 0.3857, 0.08029, 0.4197, 0.05045, 0.3833, 0.1143, 0.3857, 0.1434, 0.4096, 0.1167, 0.4496, 0.08029, 0.4197, 0.1434, 0.4096, 0.1766, 0.4273, 0.1582, 0.4717, 0.1167, 0.4496, 0.1766, 0.4273, 0.2126, 0.4382, 0.2032, 0.4854, 0.1582, 0.4717, 0.2126, 0.4382, 0.25, 0.4419, 0.25, 0.49, 0.2032, 0.4854, 0.2874, 0.4382, 0.25, 0.4419, 0.2126, 0.4382, 0.1766, 0.4273, 0.1434, 0.4096, 0.1143, 0.3857, 0.09043, 0.3566, 0.0727, 0.3234, 0.06178, 0.2874, 0.05809, 0.25, 0.06178, 0.2126, 0.0727, 0.1766, 0.09043, 0.1434, 0.1143, 0.1143, 0.1434, 0.09043, 0.1766, 0.0727, 0.2126, 0.06178, 0.25, 0.05809, 0.2874, 0.06178, 0.3234, 0.0727, 0.3566, 0.09043, 0.3857, 0.1143, 0.4096, 0.1434, 0.4273, 0.1766, 0.4382, 0.2126, 0.4419, 0.25, 0.4382, 0.2874, 0.4273, 0.3234, 0.4096, 0.3566, 0.3857, 0.3857, 0.3566, 0.4096, 0.3234, 0.4273, 0.4096, 0.1434, 0.4273, 0.1766, 0.4273, 0.1766, 0.4096, 0.1434, 0.06178, 0.2874, 0.05809, 0.25, 0.05809, 0.25, 0.06178, 0.2874, 0.3857, 0.1143, 0.4096, 0.1434, 0.4096, 0.1434, 0.3857, 0.1143, 0.0727, 0.3234, 0.06178, 0.2874, 0.06178, 0.2874, 0.0727, 0.3234, 0.3566, 0.09043, 0.3857, 0.1143, 0.3857, 0.1143, 0.3566, 0.09043, 0.09043, 0.3566, 0.0727, 0.3234, 0.0727, 0.3234, 0.09043, 0.3566, 0.3234, 0.0727, 0.3566, 0.09043, 0.3566, 0.09043, 0.3234, 0.0727, 0.2874, 0.4382, 0.25, 0.4419, 0.25, 0.4419, 0.2874, 0.4382, 0.1143, 0.3857, 0.09043, 0.3566, 0.09043, 0.3566, 0.1143, 0.3857, 0.2874, 0.06178, 0.3234, 0.0727, 0.3234, 0.0727, 0.2874, 0.06178, 0.3234, 0.4273, 0.2874, 0.4382, 0.2874, 0.4382, 0.3234, 0.4273, 0.1434, 0.4096, 0.1143, 0.3857, 0.1143, 0.3857, 0.1434, 0.4096, 0.25, 0.05809, 0.2874, 0.06178, 0.2874, 0.06178, 0.25, 0.05809, 0.3566, 0.4096, 0.3234, 0.4273, 0.3234, 0.4273, 0.3566, 0.4096, 0.1766, 0.4273, 0.1434, 0.4096, 0.1434, 0.4096, 0.1766, 0.4273, 0.2126, 0.06178, 0.25, 0.05809, 0.25, 0.05809, 0.2126, 0.06178, 0.3857, 0.3857, 0.3566, 0.4096, 0.3566, 0.4096, 0.3857, 0.3857, 0.2126, 0.4382, 0.1766, 0.4273, 0.1766, 0.4273, 0.2126, 0.4382, 0.1766, 0.0727, 0.2126, 0.06178, 0.2126, 0.06178, 0.1766, 0.0727, 0.4096, 0.3566, 0.3857, 0.3857, 0.3857, 0.3857, 0.4096, 0.3566, 0.25, 0.4419, 0.2126, 0.4382, 0.2126, 0.4382, 0.25, 0.4419, 0.1434, 0.09043, 0.1766, 0.0727, 0.1766, 0.0727, 0.1434, 0.09043, 0.4273, 0.3234, 0.4096, 0.3566, 0.4096, 0.3566, 0.4273, 0.3234, 0.1143, 0.1143, 0.1434, 0.09043, 0.1434, 0.09043, 0.1143, 0.1143, 0.4382, 0.2874, 0.4273, 0.3234, 0.4273, 0.3234, 0.4382, 0.2874, 0.09043, 0.1434, 0.1143, 0.1143, 0.1143, 0.1143, 0.09043, 0.1434, 0.4419, 0.25, 0.4382, 0.2874, 0.4382, 0.2874, 0.4419, 0.25, 0.0727, 0.1766, 0.09043, 0.1434, 0.09043, 0.1434, 0.0727, 0.1766, 0.4382, 0.2126, 0.4419, 0.25, 0.4419, 0.25, 0.4382, 0.2126, 0.06178, 0.2126, 0.0727, 0.1766, 0.0727, 0.1766, 0.06178, 0.2126, 0.4273, 0.1766, 0.4382, 0.2126, 0.4382, 0.2126, 0.4273, 0.1766])
me_x.update()

# ---- objects
ob_cube = bpy.data.objects.new('Cube', me_cube)
ob_light = bpy.data.objects.new('Light', light_light)
ob_camera = bpy.data.objects.new('Camera', cam_camera)
ob_x = bpy.data.objects.new('円柱', me_x)

# ---- transforms, parenting, visibility, modifiers, constraints
ob_cube.location = (0.0, 0.0, 0.0)
ob_cube.lock_rotations_4d = False
ob_cube.empty_display_type = 'ARROWS'
ob_cube.lineart.crease_threshold = 0.0
ob_cube.use_mesh_mirror_y = True
ob_light.location = (4.076, 1.005, 5.904)
ob_light.rotation_euler = (0.6503, 0.05522, 1.866)
ob_light.lock_rotations_4d = False
ob_light.empty_display_type = 'ARROWS'
ob_light.color = (0.0, 0.0, 0.0, 0.0)
ob_light.lineart.crease_threshold = 0.0
ob_camera.location = (7.359, -6.926, 4.958)
ob_camera.rotation_euler = (1.109, 0.0, 0.8149)
ob_camera.lock_rotations_4d = False
ob_camera.empty_display_type = 'ARROWS'
ob_camera.color = (0.0, 0.0, 0.0, 0.0)
ob_camera.display_type = 'WIRE'
ob_camera.lineart.crease_threshold = 0.0
ob_x.location = (0.0, 0.0, 0.0)
_m = ob_x.modifiers.new('スムーズ', 'SMOOTH')
_m.factor = 0.0

# ---- collection membership
col_collection.objects.link(ob_cube)
col_collection.objects.link(ob_light)
col_collection.objects.link(ob_camera)
col_collection.objects.link(ob_x)

# ---- scene / render settings (as saved in the file)
scene.camera = ob_camera
scene.frame_start = 1; scene.frame_end = 250; scene.frame_set(1)
scene.render.engine = 'BLENDER_EEVEE_NEXT'
scene.cycles.sampling_pattern = 'TABULATED_SOBOL'
scene.view_settings.view_transform = 'Filmic'
bpy.context.view_layer.update()
